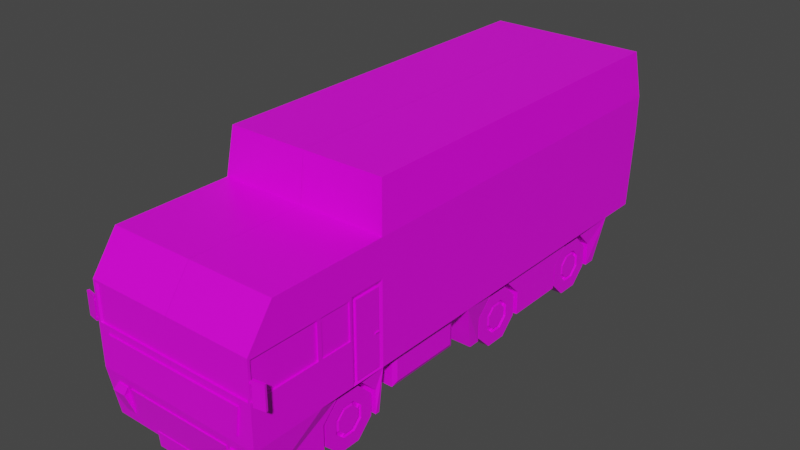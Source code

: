 # Source: lorry.blend  (saved by Blender 2.90.8; exported with 4.5.12 LTS)
import bpy
from mathutils import Matrix  # noqa: F401  (used for matrix-valued properties, if any)

bpy.ops.wm.read_factory_settings(use_empty=True)
scene = bpy.context.scene
scene.name = 'Scene'

# ---- collections
col_collection = bpy.data.collections.new('Collection'); scene.collection.children.link(col_collection)

# ---- images (referenced by path relative to the original .blend; pixels are not part of the script)
import os
ASSET_DIR = os.environ.get("B2B_ASSET_DIR", "")  # directory of the original .blend (textures are referenced by path, not embedded)
HERE = os.path.dirname(os.path.abspath(__file__))  # packed textures are extracted next to this script under _unpacked/

def load_image(name, relpath, width, height, colorspace="sRGB"):
    """Load a texture the original file referenced (path relative to the .blend, or extracted next to this script)."""
    p = next((c for c in (os.path.join(HERE, relpath), os.path.join(ASSET_DIR, relpath)) if relpath and os.path.exists(c)), "")
    if p:
        img = bpy.data.images.load(p, check_existing=True)
        img.name = name
    else:  # same state as the original file: an image datablock whose file is absent (Cycles renders it pink)
        img = bpy.data.images.new(name, width, height)
        img.source = "FILE"
        img.filepath = "//" + (relpath or name)
    img.colorspace_settings.name = colorspace
    return img
img_lorrycolors_png = load_image('lorryColors.png', 'lorryColors.png', 1024, 1024, 'sRGB')

# ---- materials (node trees are filled in below, after node groups)
mat_material = bpy.data.materials.new('Material')
mat_material.alpha_threshold = 0.0
mat_material.use_transparent_shadow = False
mat_material.line_color = (0.0, 0.0, 0.0, 1.0)

# ---- material node trees
mat_material.use_nodes = True; mat_material.node_tree.nodes.clear()
_N = mat_material.node_tree.nodes; _L = mat_material.node_tree.links
n0 = _N.new('ShaderNodeOutputMaterial'); n0.name = 'Material Output'; n0.location = (300, 300)
n1 = _N.new('ShaderNodeBsdfPrincipled'); n1.name = 'Principled BSDF'; n1.location = (10, 300)
n1.distribution = 'GGX'
n1.subsurface_method = 'BURLEY'
n1.inputs[2].default_value = 0.4
n1.inputs[3].default_value = 1.45
n1.inputs[27].default_value = (0.0, 0.0, 0.0, 1.0)
n1.inputs[28].default_value = 1.0
n2 = _N.new('ShaderNodeTexImage'); n2.name = 'Image Texture'; n2.location = (-360, 218)
n2.image = img_lorrycolors_png
n2.interpolation = 'Closest'
_L.new(n1.outputs[0], n0.inputs[0])
_L.new(n2.outputs[0], n1.inputs[0])
n0.is_active_output = True

# ---- world
world_world = bpy.data.worlds.new('World'); scene.world = world_world
world_world.use_nodes = True; world_world.node_tree.nodes.clear()
_N = world_world.node_tree.nodes; _L = world_world.node_tree.links
n0 = _N.new('ShaderNodeOutputWorld'); n0.name = 'World Output'; n0.location = (300, 300)
n1 = _N.new('ShaderNodeBackground'); n1.name = 'Background'; n1.location = (10, 300)
n1.inputs[0].default_value = (0.05088, 0.05088, 0.05088, 1.0)
_L.new(n1.outputs[0], n0.inputs[0])
n0.is_active_output = True
world_world.color = (0.05088, 0.05088, 0.05088)
world_world.use_sun_shadow = False
world_world.sun_shadow_jitter_overblur = 0.0

# ---- meshes
me_cube = bpy.data.meshes.new('Cube')
me_cube.from_pydata([(0.5141, 1.131, 0.5316), (0.5141, 0.3154, 0.5316), (0.5141, 0.5543, 0.7708), (0.5141, 0.8922, 0.7708), (0.5141, 2.786, 0.5316), (0.5141, 1.97, 0.5316), (0.5141, 2.209, 0.7708), (0.5141, 2.547, 0.7708), (0.5141, -1.565, 0.5316), (0.5141, -2.381, 0.5316), (0.5141, -2.142, 0.7708), (0.5141, -1.804, 0.7708), (1.077, -1.432, 3.006), (1.111, -1.571, 0.8667), (0.000573, -1.432, 3.006), (0.000573, -1.509, 0.8284), (1.141, -1.509, 2.388), (0.000573, -1.509, 2.388), (1.141, -3.046, 2.388), (0.000573, -3.046, 2.388), (1.111, -1.571, 1.845), (0.000573, -3.395, 1.876), (1.077, -3.311, 0.2108), (0.000573, -3.311, 0.2108), (1.077, -1.509, 0.2108), (0.000573, -1.509, 0.2108), (1.077, 0.001468, 3.006), (1.141, 0.001468, 0.8284), (0.000573, 0.001468, 0.8284), (0.000573, 0.001468, 3.006), (1.141, 0.001468, 2.388), (1.141, 0.001468, 1.907), (1.141, 3.1, 0.8284), (1.077, 3.1, 3.006), (0.000573, 3.1, 0.8284), (0.000573, 3.1, 3.006), (1.141, 3.1, 2.388), (1.141, 3.1, 1.907), (0.000573, 2.945, 0.2108), (0.000573, 0.1561, 0.2108), (1.077, 0.1561, 0.2108), (1.077, 2.945, 0.2108), (0.5933, -1.615, 0.5109), (0.5933, -1.615, 0.214), (0.5933, -1.824, 0.004125), (0.5933, -2.121, 0.004125), (0.5933, -2.331, 0.214), (0.5933, -2.331, 0.5109), (0.5933, -2.121, 0.7208), (0.5933, -1.824, 0.7208), (1.077, -1.565, 0.2108), (0.5141, -1.565, 0.2108), (1.077, -1.565, 0.5316), (1.077, -2.142, 0.7708), (1.077, -1.804, 0.7708), (0.5141, -2.381, 0.2108), (1.077, -2.381, 0.5316), (1.077, -2.381, 0.2108), (1.077, 2.547, 0.7708), (1.077, 2.786, 0.5316), (1.077, 2.786, 0.2108), (0.5141, 2.786, 0.2108), (1.077, 2.209, 0.7708), (1.077, 1.97, 0.5316), (0.5141, 1.97, 0.2108), (1.077, 1.97, 0.2108), (1.077, 1.131, 0.2108), (0.5141, 1.131, 0.2108), (1.077, 1.131, 0.5316), (1.077, 0.8922, 0.7708), (1.077, 0.5543, 0.7708), (0.5141, 0.3154, 0.2108), (1.077, 0.3154, 0.5316), (1.077, 0.3154, 0.2108), (0.7867, -3.335, 0.3434), (0.7867, -3.396, 0.7142), (0.7867, -3.301, 0.3434), (0.7867, -3.335, 0.7142), (0.9305, -3.335, 0.3434), (0.9305, -3.396, 0.7142), (0.9305, -3.301, 0.3434), (0.9305, -3.335, 0.7142), (0.8106, -3.436, 0.6217), (0.8106, -3.335, 0.6217), (0.9453, -3.335, 0.6217), (0.9453, -3.436, 0.6217), (0.987, -3.335, 0.6236), (0.9386, -3.301, 0.3453), (0.9386, -3.335, 0.3453), (0.942, -3.335, 0.7141), (0.942, -3.396, 0.7141), (0.987, -3.436, 0.6236), (0.706, -3.335, 0.3436), (0.7357, -3.395, 0.714), (0.706, -3.307, 0.3436), (0.7357, -3.309, 0.714), (-0.4417, -3.31, 0.07029), (-0.4417, -3.29, 0.07739), (0.4417, -3.31, 0.07029), (-0.4417, 3.001, 0.3926), (-0.4417, 3.029, 0.5884), (0.4417, 2.98, 0.3925), (0.4417, 3.001, 0.3926), (0.4417, 3.05, 0.5885), (0.807, 2.969, 0.6426), (0.9291, 2.969, 0.6426), (0.807, 3.092, 0.6426), (0.9291, 3.092, 0.6426), (0.807, 2.969, 0.3375), (0.9291, 2.969, 0.3375), (0.807, 3.092, 0.308), (0.9291, 3.092, 0.308), (0.9589, 2.969, 0.6426), (0.9589, 3.061, 0.6426), (0.9589, 3.061, 0.308), (0.9589, 2.969, 0.3375), (0.9409, 3.121, 0.6426), (0.8188, 3.121, 0.6426), (0.8188, 3.121, 0.308), (0.9409, 3.121, 0.308), (0.9706, 3.09, 0.6426), (0.9706, 3.09, 0.308), (0.624, -1.228, 0.362), (-0.5141, 0.8922, 0.7708), (0.624, -0.1527, 0.362), (-0.5141, 0.5543, 0.7708), (1.052, -1.168, 0.4221), (-0.5141, 0.3154, 0.5316), (1.052, -0.2127, 0.4221), (-0.5141, 1.131, 0.5316), (1.053, -1.615, 0.214), (1.053, -1.824, 0.004125), (1.053, -2.121, 0.004125), (1.053, -1.775, 0.4442), (1.053, -1.615, 0.5109), (1.053, -1.775, 0.2807), (1.053, -1.891, 0.165), (1.053, -2.054, 0.165), (1.053, -2.331, 0.214), (1.053, -2.17, 0.2807), (1.053, -2.331, 0.5109), (1.053, -2.17, 0.4442), (1.053, -2.121, 0.7208), (1.053, -2.054, 0.5599), (1.053, -1.824, 0.7208), (1.053, -1.891, 0.5599), (1.049, -1.821, 0.2997), (1.049, -1.821, 0.4252), (1.049, -1.91, 0.211), (1.049, -2.035, 0.211), (1.049, -2.124, 0.2997), (1.049, -2.124, 0.4252), (1.049, -2.035, 0.5139), (1.049, -1.91, 0.5139), (1.024, -1.775, 0.2807), (1.024, -1.775, 0.4442), (1.024, -1.891, 0.165), (1.024, -2.054, 0.165), (1.024, -2.17, 0.2807), (1.024, -2.17, 0.4442), (1.024, -2.054, 0.5599), (1.024, -1.891, 0.5599), (1.002, -1.891, 0.165), (1.002, -1.775, 0.2807), (1.002, -2.17, 0.2807), (1.002, -2.054, 0.165), (1.002, -2.054, 0.5599), (1.002, -2.17, 0.4442), (1.002, -1.775, 0.4442), (1.002, -1.891, 0.5599), (1.027, -1.91, 0.211), (1.027, -1.821, 0.2997), (1.027, -2.124, 0.2997), (1.027, -2.035, 0.211), (1.027, -2.035, 0.5139), (1.027, -2.124, 0.4252), (1.027, -1.821, 0.4252), (1.027, -1.91, 0.5139), (0.5933, 1.082, 0.5109), (0.5933, 1.082, 0.214), (0.5933, 0.8722, 0.004125), (0.5933, 0.5757, 0.004125), (0.5933, 0.366, 0.214), (0.5933, 0.366, 0.5109), (0.5933, 0.5757, 0.7208), (0.5933, 0.8722, 0.7208), (1.053, 1.082, 0.5109), (1.053, 1.082, 0.214), (1.053, 0.5757, 0.7208), (1.053, 0.9211, 0.4442), (1.053, 0.9211, 0.2807), (1.053, 0.8722, 0.004125), (1.053, 0.8056, 0.165), (1.053, 0.5757, 0.004125), (1.053, 0.6422, 0.165), (1.053, 0.366, 0.214), (1.053, 0.5267, 0.2807), (1.053, 0.366, 0.5109), (1.053, 0.5267, 0.4442), (1.053, 0.6422, 0.5599), (1.053, 0.8722, 0.7208), (1.053, 0.8056, 0.5599), (1.049, 0.8752, 0.2997), (1.049, 0.8752, 0.4252), (1.049, 0.7866, 0.211), (1.049, 0.6613, 0.211), (1.049, 0.5726, 0.2997), (1.049, 0.5726, 0.4252), (1.049, 0.6613, 0.5139), (1.049, 0.7866, 0.5139), (1.024, 0.9211, 0.2807), (1.024, 0.9211, 0.4442), (1.024, 0.8056, 0.165), (1.024, 0.6422, 0.165), (1.024, 0.5267, 0.2807), (1.024, 0.5267, 0.4442), (1.024, 0.6422, 0.5599), (1.024, 0.8056, 0.5599), (1.002, 0.8056, 0.165), (1.002, 0.9211, 0.2807), (1.002, 0.5267, 0.2807), (1.002, 0.6422, 0.165), (1.002, 0.6422, 0.5599), (1.002, 0.5267, 0.4442), (1.002, 0.9211, 0.4442), (1.002, 0.8056, 0.5599), (1.027, 0.7866, 0.211), (1.027, 0.8752, 0.2997), (1.027, 0.5726, 0.2997), (1.027, 0.6613, 0.211), (1.027, 0.6613, 0.5139), (1.027, 0.5726, 0.4252), (1.027, 0.8752, 0.4252), (1.027, 0.7866, 0.5139), (0.5933, 2.735, 0.5109), (0.5933, 2.735, 0.214), (0.5933, 2.526, 0.004125), (0.5933, 2.229, 0.004125), (0.5933, 2.019, 0.214), (0.5933, 2.019, 0.5109), (0.5933, 2.229, 0.7208), (0.5933, 2.526, 0.7208), (1.053, 2.735, 0.5109), (1.053, 2.575, 0.4442), (1.053, 2.735, 0.214), (1.053, 2.575, 0.2807), (1.053, 2.526, 0.004125), (1.053, 2.459, 0.165), (1.053, 2.229, 0.004125), (1.053, 2.296, 0.165), (1.053, 2.019, 0.214), (1.053, 2.18, 0.2807), (1.053, 2.019, 0.5109), (1.053, 2.18, 0.4442), (1.053, 2.229, 0.7208), (1.053, 2.296, 0.5599), (1.053, 2.526, 0.7208), (1.053, 2.459, 0.5599), (1.049, 2.529, 0.2997), (1.049, 2.529, 0.4252), (1.049, 2.44, 0.211), (1.049, 2.315, 0.211), (1.049, 2.226, 0.2997), (1.049, 2.226, 0.4252), (1.049, 2.315, 0.5139), (1.049, 2.44, 0.5139), (1.024, 2.575, 0.2807), (1.024, 2.575, 0.4442), (1.024, 2.459, 0.165), (1.024, 2.296, 0.165), (1.024, 2.18, 0.2807), (1.024, 2.18, 0.4442), (1.024, 2.296, 0.5599), (1.024, 2.459, 0.5599), (1.002, 2.459, 0.165), (1.002, 2.575, 0.2807), (1.002, 2.18, 0.2807), (1.002, 2.296, 0.165), (1.002, 2.296, 0.5599), (1.002, 2.18, 0.4442), (1.002, 2.575, 0.4442), (1.002, 2.459, 0.5599), (1.027, 2.44, 0.211), (1.027, 2.529, 0.2997), (1.027, 2.226, 0.2997), (1.027, 2.315, 0.211), (1.027, 2.315, 0.5139), (1.027, 2.226, 0.4252), (1.027, 2.529, 0.4252), (1.027, 2.44, 0.5139), (1.111, -3.395, 1.876), (1.141, -3.395, 0.8284), (0.000573, -3.395, 0.8284), (0.000573, -3.395, 1.367), (1.141, -2.483, 1.876), (1.141, -2.452, 0.8284), (1.111, -1.571, 1.367), (1.111, -3.395, 1.398), (1.141, -2.483, 1.398), (1.141, -3.364, 1.876), (0.000573, -3.395, 1.907), (1.141, -3.364, 1.398), (0.000573, -3.395, 1.398), (1.141, -2.421, 1.876), (1.141, -3.395, 1.907), (1.141, -3.395, 1.367), (1.141, -2.421, 1.398), (1.09, -3.373, 1.876), (1.09, -3.373, 1.398), (1.12, -2.461, 1.876), (1.12, -3.342, 1.876), (1.12, -3.342, 1.398), (1.12, -2.461, 1.398), (0.9278, -3.415, 0.9343), (0.9786, -3.415, 1.305), (0.9278, -3.381, 0.9343), (0.9786, -3.383, 1.305), (0.624, -1.228, 0.8285), (0.624, -0.1527, 0.8285), (1.052, -0.2127, 0.7684), (1.052, -1.168, 0.7684), (1.022, -0.1527, 0.8285), (1.022, -0.1527, 0.362), (1.022, -1.228, 0.362), (1.022, -1.228, 0.8285), (1.111, 3.714, 1.907), (1.111, 3.639, 0.8593), (0.000573, 3.637, 3.006), (1.05, 3.64, 2.975), (0.000573, 3.637, 0.8284), (1.111, 3.714, 2.386), (1.126, -3.39, 1.418), (1.126, -3.39, 1.431), (1.126, -3.377, 1.418), (1.126, -3.377, 1.431), (1.193, -3.39, 1.418), (1.193, -3.39, 1.431), (1.193, -3.377, 1.418), (1.193, -3.377, 1.431), (1.126, -3.39, 1.631), (1.126, -3.39, 1.644), (1.126, -3.377, 1.631), (1.126, -3.377, 1.644), (1.193, -3.39, 1.631), (1.193, -3.39, 1.644), (1.193, -3.377, 1.631), (1.193, -3.377, 1.644), (1.305, -3.347, 1.675), (1.305, -3.347, 1.398), (1.325, -3.37, 1.691), (1.325, -3.37, 1.383), (1.189, -3.368, 1.675), (1.189, -3.368, 1.398), (1.179, -3.397, 1.691), (1.179, -3.397, 1.383), (1.32, -3.34, 1.691), (1.32, -3.34, 1.383), (1.174, -3.366, 1.383), (1.174, -3.366, 1.691), (1.141, 3.714, 1.907), (1.141, 3.637, 0.8284), (1.077, 3.637, 3.006), (0.03029, 3.64, 2.975), (1.141, 3.714, 2.388), (0.0303, 3.639, 0.8593), (0.02975, 3.699, 2.388), (0.02975, 3.699, 1.907), (0.02988, 3.684, 2.387), (0.02988, 3.684, 1.906), (0.03044, 3.624, 0.859), (0.03042, 3.625, 2.975), (1.112, 3.698, 1.906), (1.112, 3.699, 2.386), (1.112, 3.623, 0.8591), (1.05, 3.625, 2.975), (1.111, -1.919, 1.845), (1.111, -1.919, 0.8667), (1.111, -1.919, 1.367), (1.141, -1.509, 1.367), (1.141, -1.509, 0.8284), (1.141, -1.509, 1.907), (1.141, -2.012, 1.876), (1.141, -1.981, 0.8284), (1.141, -2.012, 1.398), (1.141, -1.981, 1.907), (1.141, -2.452, 1.907), (1.141, -2.452, 1.367), (1.141, -1.981, 1.367), (1.126, -2.012, 1.876), (1.126, -2.421, 1.876), (1.126, -2.421, 1.398), (1.126, -2.012, 1.398), (1.141, -1.571, 1.367), (1.141, -1.919, 1.367), (1.141, -1.571, 0.8667), (1.141, -1.571, 1.845), (1.141, -1.919, 1.845), (1.141, -1.919, 0.8667), (1.135, -1.577, 1.3), (1.135, -1.639, 1.3), (1.135, -1.577, 1.319), (1.135, -1.639, 1.319), (1.147, -1.577, 1.3), (1.147, -1.639, 1.3), (1.153, -1.577, 1.319), (1.153, -1.639, 1.319), (0.2092, 3.639, 1.35), (0.2092, 3.634, 1.261), (0.2349, 3.639, 1.35), (0.2349, 3.634, 1.261), (0.2092, 3.657, 1.348), (0.2092, 3.652, 1.26), (0.2349, 3.666, 1.348), (0.2349, 3.661, 1.259), (-0.5141, 2.786, 0.5316), (-0.5141, 1.97, 0.5316), (-0.5141, 2.209, 0.7708), (-0.5141, 2.547, 0.7708), (-0.5141, -1.565, 0.5316), (-0.5141, -2.381, 0.5316), (-0.5141, -2.142, 0.7708), (-0.5141, -1.804, 0.7708), (-1.077, -1.432, 3.006), (-1.111, -1.571, 0.8667), (-0.0005811, -1.432, 3.006), (-0.0005811, -1.509, 0.8284), (-1.141, -1.509, 2.388), (-7.98e-06, 3.699, 2.388), (-0.0005811, -1.509, 2.388), (-1.141, -3.046, 2.388), (-0.0005811, -3.046, 2.388), (-1.111, -1.571, 1.845), (-7.98e-06, 3.699, 1.907), (-0.0005811, -3.395, 1.876), (-1.077, -3.311, 0.2108), (-0.0005811, -3.311, 0.2108), (-1.077, -1.509, 0.2108), (-0.0005811, -1.509, 0.2108), (-1.077, 0.001468, 3.006), (-1.141, 0.001468, 0.8284), (-0.0005811, 0.001468, 0.8284), (-0.0005811, 0.001468, 3.006), (-1.141, 0.001468, 2.388), (-1.141, 0.001468, 1.907), (-1.141, 3.1, 0.8284), (-1.077, 3.1, 3.006), (-0.0005811, 3.1, 0.8284), (-0.0005811, 3.1, 3.006), (-1.141, 3.1, 2.388), (-1.141, 3.1, 1.907), (-0.0005811, 2.945, 0.2108), (-0.0005811, 0.1561, 0.2108), (-1.077, 0.1561, 0.2108), (-1.077, 2.945, 0.2108), (-0.5933, -1.615, 0.5109), (-0.5933, -1.615, 0.214), (-0.5933, -1.824, 0.004125), (-0.5933, -2.121, 0.004125), (-0.5933, -2.331, 0.214), (-0.5933, -2.331, 0.5109), (-0.5933, -2.121, 0.7208), (-0.5933, -1.824, 0.7208), (-1.077, -1.565, 0.2108), (-0.5141, -1.565, 0.2108), (-1.077, -1.565, 0.5316), (-1.077, -2.142, 0.7708), (-1.077, -1.804, 0.7708), (-0.5141, -2.381, 0.2108), (-1.077, -2.381, 0.5316), (-1.077, -2.381, 0.2108), (-1.077, 2.547, 0.7708), (-1.077, 2.786, 0.5316), (-1.077, 2.786, 0.2108), (-0.5141, 2.786, 0.2108), (-1.077, 2.209, 0.7708), (-1.077, 1.97, 0.5316), (-0.5141, 1.97, 0.2108), (-1.077, 1.97, 0.2108), (-1.077, 1.131, 0.2108), (-0.5141, 1.131, 0.2108), (-1.077, 1.131, 0.5316), (-1.077, 0.8922, 0.7708), (-1.077, 0.5543, 0.7708), (-0.5141, 0.3154, 0.2108), (-1.077, 0.3154, 0.5316), (-1.077, 0.3154, 0.2108), (-0.7868, -3.335, 0.3434), (-0.7868, -3.396, 0.7142), (-0.7868, -3.301, 0.3434), (-0.7868, -3.335, 0.7142), (-0.9305, -3.335, 0.3434), (-0.9305, -3.396, 0.7142), (-0.9305, -3.301, 0.3434), (-0.9305, -3.335, 0.7142), (-0.8106, -3.436, 0.6217), (-0.8106, -3.335, 0.6217), (-0.9453, -3.335, 0.6217), (-0.9453, -3.436, 0.6217), (-0.9871, -3.335, 0.6236), (-0.9386, -3.301, 0.3453), (-0.9386, -3.335, 0.3453), (-0.9421, -3.335, 0.7141), (-0.9421, -3.396, 0.7141), (-0.9871, -3.436, 0.6236), (-7.98e-06, -3.335, 0.3436), (-7.98e-06, -3.395, 0.714), (-7.98e-06, -3.307, 0.3436), (-7.98e-06, -3.309, 0.714), (-0.706, -3.335, 0.3436), (-0.7357, -3.395, 0.714), (-0.706, -3.307, 0.3436), (-0.7357, -3.309, 0.714), (0.4417, -3.328, 0.2714), (0.4417, -3.29, 0.07739), (0.4417, -3.308, 0.2785), (-0.4417, -3.328, 0.2714), (-0.4417, -3.308, 0.2785), (0.4417, 3.029, 0.5884), (-0.4417, 2.98, 0.3925), (-0.4417, 3.05, 0.5885), (-0.8071, 2.969, 0.6426), (-0.9291, 2.969, 0.6426), (-0.8071, 3.092, 0.6426), (-0.9291, 3.092, 0.6426), (-0.8071, 2.969, 0.3375), (-0.9291, 2.969, 0.3375), (-0.8071, 3.092, 0.308), (-0.9291, 3.092, 0.308), (-0.9589, 2.969, 0.6426), (-0.9589, 3.061, 0.6426), (-0.9589, 3.061, 0.308), (-0.9589, 2.969, 0.3375), (-0.9409, 3.121, 0.6426), (-0.8188, 3.121, 0.6426), (-0.8188, 3.121, 0.308), (-0.9409, 3.121, 0.308), (-0.9706, 3.09, 0.6426), (-0.9706, 3.09, 0.308), (-0.6241, -1.228, 0.362), (-0.6241, -0.1527, 0.362), (-1.052, -1.168, 0.4221), (-1.052, -0.2127, 0.4221), (-1.053, -2.121, 0.004125), (-1.053, -2.331, 0.214), (-1.053, -2.331, 0.5109), (-1.053, -2.121, 0.7208), (-1.053, -1.775, 0.4442), (-1.053, -1.615, 0.5109), (-1.053, -1.615, 0.214), (-1.053, -1.775, 0.2807), (-1.053, -1.824, 0.004125), (-1.053, -1.891, 0.165), (-1.053, -2.054, 0.165), (-1.053, -2.17, 0.2807), (-1.053, -2.17, 0.4442), (-1.053, -2.054, 0.5599), (-1.053, -1.824, 0.7208), (-1.053, -1.891, 0.5599), (-1.049, -1.821, 0.2997), (-1.049, -1.821, 0.4252), (-1.049, -1.91, 0.211), (-1.049, -2.035, 0.211), (-1.049, -2.124, 0.2997), (-1.049, -2.124, 0.4252), (-1.049, -2.035, 0.5139), (-1.049, -1.91, 0.5139), (-1.024, -1.775, 0.2807), (-1.024, -1.775, 0.4442), (-1.024, -1.891, 0.165), (-1.024, -2.054, 0.165), (-1.024, -2.17, 0.2807), (-1.024, -2.17, 0.4442), (-1.024, -2.054, 0.5599), (-1.024, -1.891, 0.5599), (-1.002, -1.891, 0.165), (-1.002, -1.775, 0.2807), (-1.002, -2.17, 0.2807), (-1.002, -2.054, 0.165), (-1.002, -2.054, 0.5599), (-1.002, -2.17, 0.4442), (-1.002, -1.775, 0.4442), (-1.002, -1.891, 0.5599), (-1.027, -1.91, 0.211), (-1.027, -1.821, 0.2997), (-1.027, -2.124, 0.2997), (-1.027, -2.035, 0.211), (-1.027, -2.035, 0.5139), (-1.027, -2.124, 0.4252), (-1.027, -1.821, 0.4252), (-1.027, -1.91, 0.5139), (-0.5933, 1.082, 0.5109), (-0.5933, 1.082, 0.214), (-0.5933, 0.8722, 0.004125), (-0.5933, 0.5757, 0.004125), (-0.5933, 0.366, 0.214), (-0.5933, 0.366, 0.5109), (-0.5933, 0.5757, 0.7208), (-0.5933, 0.8722, 0.7208), (-1.053, 1.082, 0.214), (-1.053, 0.5757, 0.004125), (-1.053, 0.366, 0.5109), (-1.053, 0.5757, 0.7208), (-1.053, 0.9211, 0.4442), (-1.053, 1.082, 0.5109), (-1.053, 0.9211, 0.2807), (-1.053, 0.8722, 0.004125), (-1.053, 0.8056, 0.165), (-1.053, 0.6422, 0.165), (-1.053, 0.366, 0.214), (-1.053, 0.5267, 0.2807), (-1.053, 0.5267, 0.4442), (-1.053, 0.6422, 0.5599), (-1.053, 0.8722, 0.7208), (-1.053, 0.8056, 0.5599), (-1.049, 0.8752, 0.2997), (-1.049, 0.8752, 0.4252), (-1.049, 0.7866, 0.211), (-1.049, 0.6613, 0.211), (-1.049, 0.5726, 0.2997), (-1.049, 0.5726, 0.4252), (-1.049, 0.6613, 0.5139), (-1.049, 0.7866, 0.5139), (-1.024, 0.9211, 0.2807), (-1.024, 0.9211, 0.4442), (-1.024, 0.8056, 0.165), (-1.024, 0.6422, 0.165), (-1.024, 0.5267, 0.2807), (-1.024, 0.5267, 0.4442), (-1.024, 0.6422, 0.5599), (-1.024, 0.8056, 0.5599), (-1.002, 0.8056, 0.165), (-1.002, 0.9211, 0.2807), (-1.002, 0.5267, 0.2807), (-1.002, 0.6422, 0.165), (-1.002, 0.6422, 0.5599), (-1.002, 0.5267, 0.4442), (-1.002, 0.9211, 0.4442), (-1.002, 0.8056, 0.5599), (-1.027, 0.7866, 0.211), (-1.027, 0.8752, 0.2997), (-1.027, 0.5726, 0.2997), (-1.027, 0.6613, 0.211), (-1.027, 0.6613, 0.5139), (-1.027, 0.5726, 0.4252), (-1.027, 0.8752, 0.4252), (-1.027, 0.7866, 0.5139), (-0.5933, 2.735, 0.5109), (-0.5933, 2.735, 0.214), (-0.5933, 2.526, 0.004125), (-0.5933, 2.229, 0.004125), (-0.5933, 2.019, 0.214), (-0.5933, 2.019, 0.5109), (-0.5933, 2.229, 0.7208), (-0.5933, 2.526, 0.7208), (-1.053, 2.526, 0.004125), (-1.053, 2.229, 0.004125), (-1.053, 2.019, 0.214), (-1.053, 2.019, 0.5109), (-1.053, 2.229, 0.7208), (-1.053, 2.526, 0.7208), (-1.053, 2.575, 0.4442), (-1.053, 2.735, 0.5109), (-1.053, 2.735, 0.214), (-1.053, 2.575, 0.2807), (-1.053, 2.459, 0.165), (-1.053, 2.296, 0.165), (-1.053, 2.18, 0.2807), (-1.053, 2.18, 0.4442), (-1.053, 2.296, 0.5599), (-1.053, 2.459, 0.5599), (-1.049, 2.529, 0.2997), (-1.049, 2.529, 0.4252), (-1.049, 2.44, 0.211), (-1.049, 2.315, 0.211), (-1.049, 2.226, 0.2997), (-1.049, 2.226, 0.4252), (-1.049, 2.315, 0.5139), (-1.049, 2.44, 0.5139), (-1.024, 2.575, 0.2807), (-1.024, 2.575, 0.4442), (-1.024, 2.459, 0.165), (-1.024, 2.296, 0.165), (-1.024, 2.18, 0.2807), (-1.024, 2.18, 0.4442), (-1.024, 2.296, 0.5599), (-1.024, 2.459, 0.5599), (-1.002, 2.459, 0.165), (-1.002, 2.575, 0.2807), (-1.002, 2.18, 0.2807), (-1.002, 2.296, 0.165), (-1.002, 2.296, 0.5599), (-1.002, 2.18, 0.4442), (-1.002, 2.575, 0.4442), (-1.002, 2.459, 0.5599), (-1.027, 2.44, 0.211), (-1.027, 2.529, 0.2997), (-1.027, 2.226, 0.2997), (-1.027, 2.315, 0.211), (-1.027, 2.315, 0.5139), (-1.027, 2.226, 0.4252), (-1.027, 2.529, 0.4252), (-1.027, 2.44, 0.5139), (-1.111, -3.395, 1.876), (-1.141, -3.395, 0.8284), (-0.0005811, -3.395, 0.8284), (-0.0005811, -3.395, 1.367), (-1.141, -2.483, 1.876), (-1.141, -2.452, 0.8284), (-1.111, -1.571, 1.367), (-1.111, -3.395, 1.398), (-1.141, -2.483, 1.398), (-1.141, -3.364, 1.876), (-0.0005811, -3.395, 1.907), (-1.141, -3.364, 1.398), (-0.0005811, -3.395, 1.398), (-1.141, -2.421, 1.876), (-1.141, -3.395, 1.907), (-1.141, -3.395, 1.367), (-1.141, -2.421, 1.398), (-7.98e-06, -3.373, 1.876), (-7.98e-06, -3.373, 1.398), (-1.09, -3.373, 1.876), (-1.09, -3.373, 1.398), (-1.12, -2.461, 1.876), (-1.12, -3.342, 1.876), (-1.12, -3.342, 1.398), (-1.12, -2.461, 1.398), (-7.98e-06, -3.415, 0.9343), (-7.98e-06, -3.415, 1.305), (-7.98e-06, -3.381, 0.9343), (-7.98e-06, -3.383, 1.305), (-0.9279, -3.415, 0.9343), (-0.9786, -3.415, 1.305), (-0.9279, -3.381, 0.9343), (-0.9786, -3.383, 1.305), (-0.6241, -1.228, 0.8285), (-0.6241, -0.1527, 0.8285), (-1.052, -0.2127, 0.7684), (-1.052, -1.168, 0.7684), (-1.022, -0.1527, 0.8285), (-1.022, -0.1527, 0.362), (-1.022, -1.228, 0.362), (-1.022, -1.228, 0.8285), (-1.111, 3.714, 1.907), (-1.111, 3.639, 0.8593), (-0.0005811, 3.637, 3.006), (-1.05, 3.64, 2.975), (-0.0005811, 3.637, 0.8284), (-1.111, 3.714, 2.386), (-1.126, -3.39, 1.418), (-1.126, -3.39, 1.431), (-1.126, -3.377, 1.418), (-1.126, -3.377, 1.431), (-1.193, -3.39, 1.418), (-1.193, -3.39, 1.431), (-1.193, -3.377, 1.418), (-1.193, -3.377, 1.431), (-1.126, -3.39, 1.631), (-1.126, -3.39, 1.644), (-1.126, -3.377, 1.631), (-1.126, -3.377, 1.644), (-1.193, -3.39, 1.631), (-1.193, -3.39, 1.644), (-1.193, -3.377, 1.631), (-1.193, -3.377, 1.644), (-1.305, -3.347, 1.675), (-1.305, -3.347, 1.398), (-1.325, -3.37, 1.691), (-1.325, -3.37, 1.383), (-1.189, -3.368, 1.675), (-1.189, -3.368, 1.398), (-1.179, -3.397, 1.691), (-1.179, -3.397, 1.383), (-1.32, -3.34, 1.691), (-1.32, -3.34, 1.383), (-1.174, -3.366, 1.383), (-1.174, -3.366, 1.691), (-1.141, 3.714, 1.907), (-1.141, 3.637, 0.8284), (-1.077, 3.637, 3.006), (-0.0303, 3.64, 2.975), (-1.141, 3.714, 2.388), (-0.03031, 3.639, 0.8593), (-0.02976, 3.699, 2.388), (-0.02976, 3.699, 1.907), (-0.02989, 3.684, 2.387), (-0.02989, 3.684, 1.906), (-0.03044, 3.624, 0.859), (-0.03043, 3.625, 2.975), (-1.112, 3.698, 1.906), (-1.112, 3.699, 2.386), (-1.112, 3.623, 0.8591), (-1.05, 3.625, 2.975), (-1.111, -1.919, 1.845), (-1.111, -1.919, 0.8667), (-1.111, -1.919, 1.367), (-1.141, -1.509, 1.367), (-1.141, -1.509, 0.8284), (-1.141, -1.509, 1.907), (-1.141, -2.012, 1.876), (-1.141, -1.981, 0.8284), (-1.141, -2.012, 1.398), (-1.141, -1.981, 1.907), (-1.141, -2.452, 1.907), (-1.141, -2.452, 1.367), (-1.141, -1.981, 1.367), (-1.126, -2.012, 1.876), (-1.126, -2.421, 1.876), (-1.126, -2.421, 1.398), (-1.126, -2.012, 1.398), (-1.141, -1.571, 1.367), (-1.141, -1.919, 1.367), (-1.141, -1.571, 0.8667), (-1.141, -1.571, 1.845), (-1.141, -1.919, 1.845), (-1.141, -1.919, 0.8667), (-1.135, -1.577, 1.3), (-1.135, -1.639, 1.3), (-1.135, -1.577, 1.319), (-1.135, -1.639, 1.319), (-1.147, -1.577, 1.3), (-1.147, -1.639, 1.3), (-1.153, -1.577, 1.319), (-1.153, -1.639, 1.319), (-0.2092, 3.639, 1.35), (-0.2092, 3.634, 1.261), (-0.2349, 3.639, 1.35), (-0.2349, 3.634, 1.261), (-0.2092, 3.657, 1.348), (-0.2092, 3.652, 1.26), (-0.2349, 3.666, 1.348), (-0.2349, 3.661, 1.259)], [], [(28, 27, 379, 15), (30, 26, 12, 16), (16, 12, 14, 17), (26, 29, 14, 12), (16, 17, 19, 18), (31, 30, 16, 380), (304, 18, 19, 300), (379, 382, 295, 291, 22, 57, 56, 53, 54, 52, 50, 24), (380, 16, 18, 304, 385, 384), (27, 31, 380, 378, 379), (326, 364, 369, 373), (292, 15, 25, 23), (27, 28, 39, 40), (24, 50, 51, 55, 57, 22, 23, 25), (38, 41, 60, 61, 64, 65, 66, 67, 71, 73, 40, 39), (32, 37, 31, 27), (37, 36, 30, 31), (33, 35, 29, 26), (36, 33, 26, 30), (291, 292, 23, 22), (329, 360, 32, 34), (363, 361, 33, 36), (361, 327, 35, 33), (359, 363, 36, 37), (360, 359, 37, 32), (34, 32, 41, 38), (28, 34, 38, 39), (15, 379, 24, 25), (32, 27, 40, 73, 72, 70, 69, 68, 66, 65, 63, 62, 58, 59, 60, 41), (134, 42, 43, 130), (130, 43, 44, 131), (131, 44, 45, 132), (132, 45, 46, 138), (138, 46, 47, 140), (140, 47, 48, 142), (43, 42, 49, 48, 47, 46, 45, 44), (142, 48, 49, 144), (144, 49, 42, 134), (54, 11, 10, 53), (51, 8, 52, 50), (55, 9, 10, 11, 8, 51), (52, 8, 11, 54), (56, 9, 55, 57), (53, 10, 9, 56), (71, 1, 2, 3, 0, 67), (70, 2, 1, 72), (69, 3, 2, 70), (68, 0, 3, 69), (61, 4, 59, 60), (58, 7, 6, 62), (62, 6, 5, 63), (63, 5, 64, 65), (67, 0, 68, 66), (59, 4, 7, 58), (64, 5, 6, 7, 4, 61), (72, 1, 71, 73), (82, 75, 77, 83), (83, 77, 81, 84), (81, 79, 90, 89), (85, 79, 75, 82), (76, 80, 78, 74), (81, 77, 75, 79), (78, 85, 82, 74), (84, 81, 89, 86), (76, 83, 84, 80), (74, 82, 83, 76), (86, 89, 90, 91), (87, 86, 91, 88), (80, 84, 86, 87), (79, 85, 91, 90), (85, 78, 88, 91), (78, 80, 87, 88), (506, 507, 95, 94), (94, 95, 93, 92), (92, 93, 505, 504), (506, 94, 92, 504), (95, 507, 505, 93), (96, 515, 516, 97), (97, 516, 514, 513), (513, 514, 512, 98), (98, 512, 515, 96), (97, 513, 98, 96), (518, 100, 519, 99), (99, 519, 103, 102), (102, 103, 517, 101), (101, 517, 100, 518), (99, 102, 101, 518), (103, 519, 100, 517), (104, 105, 107, 106), (113, 114, 121, 120), (110, 111, 109, 108), (108, 109, 105, 104), (106, 110, 108, 104), (107, 105, 112, 113), (114, 113, 112, 115), (105, 109, 115, 112), (110, 106, 117, 118), (109, 111, 114, 115), (117, 116, 119, 118), (119, 116, 120, 121), (106, 107, 116, 117), (114, 111, 119, 121), (107, 113, 120, 116), (111, 110, 118, 119), (426, 422, 424, 428), (440, 439, 797, 425), (324, 321, 318, 317), (442, 438, 422, 426), (124, 322, 323, 122), (136, 137, 157, 156), (134, 130, 135, 133), (130, 131, 136, 135), (131, 132, 137, 136), (132, 138, 139, 137), (138, 140, 141, 139), (140, 142, 143, 141), (142, 144, 145, 143), (144, 134, 133, 145), (147, 146, 148, 149, 150, 151, 152, 153), (141, 143, 160, 159), (133, 135, 154, 155), (145, 133, 155, 161), (137, 139, 158, 157), (143, 145, 161, 160), (135, 136, 156, 154), (139, 141, 159, 158), (146, 147, 155, 154), (151, 159, 167, 175), (149, 148, 156, 157), (152, 151, 175, 174), (151, 150, 158, 159), (158, 150, 172, 164), (153, 152, 160, 161), (159, 160, 166, 167), (170, 171, 163, 162), (172, 173, 165, 164), (174, 175, 167, 166), (176, 177, 169, 168), (161, 155, 168, 169), (160, 152, 174, 166), (147, 153, 177, 176), (154, 156, 162, 163), (153, 161, 169, 177), (146, 154, 163, 171), (148, 146, 171, 170), (155, 147, 176, 168), (157, 158, 164, 165), (156, 148, 170, 162), (150, 149, 173, 172), (149, 157, 165, 173), (186, 178, 179, 187), (187, 179, 180, 191), (191, 180, 181, 193), (193, 181, 182, 195), (195, 182, 183, 197), (197, 183, 184, 188), (179, 178, 185, 184, 183, 182, 181, 180), (188, 184, 185, 200), (200, 185, 178, 186), (192, 194, 213, 212), (186, 187, 190, 189), (187, 191, 192, 190), (191, 193, 194, 192), (193, 195, 196, 194), (195, 197, 198, 196), (197, 188, 199, 198), (188, 200, 201, 199), (200, 186, 189, 201), (203, 202, 204, 205, 206, 207, 208, 209), (198, 199, 216, 215), (189, 190, 210, 211), (201, 189, 211, 217), (194, 196, 214, 213), (199, 201, 217, 216), (190, 192, 212, 210), (196, 198, 215, 214), (202, 203, 211, 210), (207, 215, 223, 231), (205, 204, 212, 213), (208, 207, 231, 230), (207, 206, 214, 215), (214, 206, 228, 220), (209, 208, 216, 217), (215, 216, 222, 223), (226, 227, 219, 218), (228, 229, 221, 220), (230, 231, 223, 222), (232, 233, 225, 224), (217, 211, 224, 225), (216, 208, 230, 222), (203, 209, 233, 232), (210, 212, 218, 219), (209, 217, 225, 233), (202, 210, 219, 227), (204, 202, 227, 226), (211, 203, 232, 224), (213, 214, 220, 221), (212, 204, 226, 218), (206, 205, 229, 228), (205, 213, 221, 229), (242, 234, 235, 244), (244, 235, 236, 246), (246, 236, 237, 248), (248, 237, 238, 250), (250, 238, 239, 252), (252, 239, 240, 254), (235, 234, 241, 240, 239, 238, 237, 236), (254, 240, 241, 256), (256, 241, 234, 242), (247, 249, 269, 268), (242, 244, 245, 243), (244, 246, 247, 245), (246, 248, 249, 247), (248, 250, 251, 249), (250, 252, 253, 251), (252, 254, 255, 253), (254, 256, 257, 255), (256, 242, 243, 257), (259, 258, 260, 261, 262, 263, 264, 265), (253, 255, 272, 271), (243, 245, 266, 267), (257, 243, 267, 273), (249, 251, 270, 269), (255, 257, 273, 272), (245, 247, 268, 266), (251, 253, 271, 270), (258, 259, 267, 266), (263, 271, 279, 287), (261, 260, 268, 269), (264, 263, 287, 286), (263, 262, 270, 271), (270, 262, 284, 276), (265, 264, 272, 273), (271, 272, 278, 279), (282, 283, 275, 274), (284, 285, 277, 276), (286, 287, 279, 278), (288, 289, 281, 280), (273, 267, 280, 281), (272, 264, 286, 278), (259, 265, 289, 288), (266, 268, 274, 275), (265, 273, 281, 289), (258, 266, 275, 283), (260, 258, 283, 282), (267, 259, 288, 280), (269, 270, 276, 277), (268, 260, 282, 274), (262, 261, 285, 284), (261, 269, 277, 285), (297, 290, 307, 308), (291, 305, 293, 292), (294, 299, 310, 309), (291, 295, 386, 305), (21, 290, 304, 300), (290, 297, 305, 304), (297, 302, 293, 305), (299, 294, 385, 304), (301, 299, 304, 305), (294, 298, 386, 385), (298, 301, 305, 386), (307, 719, 720, 308), (309, 310, 311, 312), (301, 298, 312, 311), (299, 301, 311, 310), (302, 297, 308, 720), (290, 21, 719, 307), (298, 294, 309, 312), (729, 730, 316, 315), (315, 316, 314, 313), (313, 314, 728, 727), (729, 315, 313, 727), (316, 730, 728, 314), (323, 324, 317, 122), (128, 319, 320, 126), (124, 318, 321, 322), (122, 317, 318, 124), (319, 128, 322, 321), (128, 126, 323, 322), (126, 320, 324, 323), (320, 319, 321, 324), (330, 325, 371, 372), (364, 366, 368, 369), (331, 332, 334, 333), (333, 334, 338, 337), (337, 338, 336, 335), (335, 336, 332, 331), (333, 337, 335, 331), (338, 334, 332, 336), (339, 340, 342, 341), (341, 342, 346, 345), (345, 346, 344, 343), (343, 344, 340, 339), (341, 345, 343, 339), (346, 342, 340, 344), (355, 356, 350, 349), (349, 350, 354, 353), (353, 354, 357, 358), (351, 352, 348, 347), (349, 353, 358, 355), (354, 350, 356, 357), (347, 348, 356, 355), (352, 351, 358, 357), (351, 347, 355, 358), (348, 352, 357, 356), (326, 325, 359, 360), (328, 362, 327, 361), (364, 326, 360, 329), (330, 328, 361, 363), (325, 330, 363, 359), (365, 366, 432, 427), (366, 364, 329, 432), (362, 365, 427, 327), (373, 369, 368, 371), (371, 368, 367, 372), (374, 372, 367, 370), (325, 326, 373, 371), (366, 365, 367, 368), (365, 362, 370, 367), (328, 330, 372, 374), (362, 328, 374, 370), (306, 383, 391, 390), (295, 382, 387, 386), (376, 13, 394, 397), (377, 376, 397, 393), (296, 13, 379, 378), (20, 296, 378, 380), (375, 20, 380, 384), (13, 376, 382, 379), (377, 375, 384, 387), (376, 377, 387, 382), (303, 381, 384, 385), (306, 303, 385, 386), (383, 306, 386, 387), (381, 383, 387, 384), (389, 390, 391, 388), (381, 303, 389, 388), (383, 381, 388, 391), (303, 306, 390, 389), (392, 395, 396, 393), (392, 393, 397, 394), (296, 20, 395, 392), (375, 377, 393, 396), (20, 375, 396, 395), (13, 296, 392, 394), (398, 399, 401, 400), (400, 401, 405, 404), (404, 405, 403, 402), (402, 403, 399, 398), (400, 404, 402, 398), (405, 401, 399, 403), (406, 407, 409, 408), (408, 409, 413, 412), (412, 413, 411, 410), (410, 411, 407, 406), (408, 412, 410, 406), (413, 409, 407, 411), (438, 441, 424, 422), (426, 428, 430, 429), (443, 442, 426, 798), (716, 429, 430, 712), (797, 800, 707, 703, 434, 469, 468, 465, 466, 464, 462, 436), (798, 426, 429, 716, 803, 802), (439, 443, 798, 796, 797), (744, 782, 787, 791), (704, 425, 437, 435), (439, 440, 451, 452), (436, 462, 463, 467, 469, 434, 435, 437), (450, 453, 472, 473, 476, 477, 478, 479, 483, 485, 452, 451), (444, 449, 443, 439), (449, 448, 442, 443), (445, 447, 441, 438), (448, 445, 438, 442), (703, 704, 435, 434), (747, 778, 444, 446), (781, 779, 445, 448), (779, 745, 447, 445), (777, 781, 448, 449), (778, 777, 449, 444), (446, 444, 453, 450), (440, 446, 450, 451), (425, 797, 436, 437), (444, 439, 452, 485, 484, 482, 481, 480, 478, 477, 475, 474, 470, 471, 472, 453), (547, 454, 455, 548), (548, 455, 456, 550), (550, 456, 457, 542), (542, 457, 458, 543), (543, 458, 459, 544), (544, 459, 460, 545), (455, 454, 461, 460, 459, 458, 457, 456), (545, 460, 461, 556), (556, 461, 454, 547), (466, 421, 420, 465), (463, 418, 464, 462), (467, 419, 420, 421, 418, 463), (464, 418, 421, 466), (468, 419, 467, 469), (465, 420, 419, 468), (483, 127, 125, 123, 129, 479), (482, 125, 127, 484), (481, 123, 125, 482), (480, 129, 123, 481), (473, 414, 471, 472), (470, 417, 416, 474), (474, 416, 415, 475), (475, 415, 476, 477), (479, 129, 480, 478), (471, 414, 417, 470), (476, 415, 416, 417, 414, 473), (484, 127, 483, 485), (494, 487, 489, 495), (495, 489, 493, 496), (493, 491, 502, 501), (497, 491, 487, 494), (488, 492, 490, 486), (493, 489, 487, 491), (490, 497, 494, 486), (496, 493, 501, 498), (488, 495, 496, 492), (486, 494, 495, 488), (498, 501, 502, 503), (499, 498, 503, 500), (492, 496, 498, 499), (491, 497, 503, 502), (497, 490, 500, 503), (490, 492, 499, 500), (504, 505, 507, 506), (506, 507, 511, 510), (510, 511, 509, 508), (508, 509, 505, 504), (506, 510, 508, 504), (511, 507, 505, 509), (516, 514, 512, 515), (520, 521, 523, 522), (529, 530, 537, 536), (526, 527, 525, 524), (524, 525, 521, 520), (522, 526, 524, 520), (523, 521, 528, 529), (530, 529, 528, 531), (521, 525, 531, 528), (526, 522, 533, 534), (525, 527, 530, 531), (533, 532, 535, 534), (535, 532, 536, 537), (522, 523, 532, 533), (530, 527, 535, 537), (523, 529, 536, 532), (527, 526, 534, 535), (742, 739, 736, 735), (539, 740, 741, 538), (551, 552, 569, 568), (547, 548, 549, 546), (548, 550, 551, 549), (550, 542, 552, 551), (542, 543, 553, 552), (543, 544, 554, 553), (544, 545, 555, 554), (545, 556, 557, 555), (556, 547, 546, 557), (559, 558, 560, 561, 562, 563, 564, 565), (554, 555, 572, 571), (546, 549, 566, 567), (557, 546, 567, 573), (552, 553, 570, 569), (555, 557, 573, 572), (549, 551, 568, 566), (553, 554, 571, 570), (558, 559, 567, 566), (563, 571, 579, 587), (561, 560, 568, 569), (564, 563, 587, 586), (563, 562, 570, 571), (570, 562, 584, 576), (565, 564, 572, 573), (571, 572, 578, 579), (582, 583, 575, 574), (584, 585, 577, 576), (586, 587, 579, 578), (588, 589, 581, 580), (573, 567, 580, 581), (572, 564, 586, 578), (559, 565, 589, 588), (566, 568, 574, 575), (565, 573, 581, 589), (558, 566, 575, 583), (560, 558, 583, 582), (567, 559, 588, 580), (569, 570, 576, 577), (568, 560, 582, 574), (562, 561, 585, 584), (561, 569, 577, 585), (603, 590, 591, 598), (598, 591, 592, 605), (605, 592, 593, 599), (599, 593, 594, 608), (608, 594, 595, 600), (600, 595, 596, 601), (591, 590, 597, 596, 595, 594, 593, 592), (601, 596, 597, 612), (612, 597, 590, 603), (606, 607, 625, 624), (603, 598, 604, 602), (598, 605, 606, 604), (605, 599, 607, 606), (599, 608, 609, 607), (608, 600, 610, 609), (600, 601, 611, 610), (601, 612, 613, 611), (612, 603, 602, 613), (615, 614, 616, 617, 618, 619, 620, 621), (610, 611, 628, 627), (602, 604, 622, 623), (613, 602, 623, 629), (607, 609, 626, 625), (611, 613, 629, 628), (604, 606, 624, 622), (609, 610, 627, 626), (614, 615, 623, 622), (619, 627, 635, 643), (617, 616, 624, 625), (620, 619, 643, 642), (619, 618, 626, 627), (626, 618, 640, 632), (621, 620, 628, 629), (627, 628, 634, 635), (638, 639, 631, 630), (640, 641, 633, 632), (642, 643, 635, 634), (644, 645, 637, 636), (629, 623, 636, 637), (628, 620, 642, 634), (615, 621, 645, 644), (622, 624, 630, 631), (621, 629, 637, 645), (614, 622, 631, 639), (616, 614, 639, 638), (623, 615, 644, 636), (625, 626, 632, 633), (624, 616, 638, 630), (618, 617, 641, 640), (617, 625, 633, 641), (661, 646, 647, 662), (662, 647, 648, 654), (654, 648, 649, 655), (655, 649, 650, 656), (656, 650, 651, 657), (657, 651, 652, 658), (647, 646, 653, 652, 651, 650, 649, 648), (658, 652, 653, 659), (659, 653, 646, 661), (664, 665, 681, 680), (661, 662, 663, 660), (662, 654, 664, 663), (654, 655, 665, 664), (655, 656, 666, 665), (656, 657, 667, 666), (657, 658, 668, 667), (658, 659, 669, 668), (659, 661, 660, 669), (671, 670, 672, 673, 674, 675, 676, 677), (667, 668, 684, 683), (660, 663, 678, 679), (669, 660, 679, 685), (665, 666, 682, 681), (668, 669, 685, 684), (663, 664, 680, 678), (666, 667, 683, 682), (670, 671, 679, 678), (675, 683, 691, 699), (673, 672, 680, 681), (676, 675, 699, 698), (675, 674, 682, 683), (682, 674, 696, 688), (677, 676, 684, 685), (683, 684, 690, 691), (694, 695, 687, 686), (696, 697, 689, 688), (698, 699, 691, 690), (700, 701, 693, 692), (685, 679, 692, 693), (684, 676, 698, 690), (671, 677, 701, 700), (678, 680, 686, 687), (677, 685, 693, 701), (670, 678, 687, 695), (672, 670, 695, 694), (679, 671, 700, 692), (681, 682, 688, 689), (680, 672, 694, 686), (674, 673, 697, 696), (673, 681, 689, 697), (709, 702, 721, 722), (703, 717, 705, 704), (706, 711, 724, 723), (703, 707, 804, 717), (433, 702, 716, 712), (702, 709, 717, 716), (709, 714, 705, 717), (711, 706, 803, 716), (713, 711, 716, 717), (706, 710, 804, 803), (710, 713, 717, 804), (721, 719, 720, 722), (723, 724, 725, 726), (713, 710, 726, 725), (711, 713, 725, 724), (714, 709, 722, 720), (702, 433, 719, 721), (710, 706, 723, 726), (727, 728, 730, 729), (729, 730, 734, 733), (733, 734, 732, 731), (731, 732, 728, 727), (729, 733, 731, 727), (734, 730, 728, 732), (741, 742, 735, 538), (541, 737, 738, 540), (539, 736, 739, 740), (538, 735, 736, 539), (737, 541, 740, 739), (541, 540, 741, 740), (540, 738, 742, 741), (738, 737, 739, 742), (748, 743, 789, 790), (782, 784, 786, 787), (749, 750, 752, 751), (751, 752, 756, 755), (755, 756, 754, 753), (753, 754, 750, 749), (751, 755, 753, 749), (756, 752, 750, 754), (757, 758, 760, 759), (759, 760, 764, 763), (763, 764, 762, 761), (761, 762, 758, 757), (759, 763, 761, 757), (764, 760, 758, 762), (773, 774, 768, 767), (767, 768, 772, 771), (771, 772, 775, 776), (769, 770, 766, 765), (767, 771, 776, 773), (772, 768, 774, 775), (765, 766, 774, 773), (770, 769, 776, 775), (769, 765, 773, 776), (766, 770, 775, 774), (744, 743, 777, 778), (746, 780, 745, 779), (782, 744, 778, 747), (748, 746, 779, 781), (743, 748, 781, 777), (783, 784, 432, 427), (784, 782, 747, 432), (780, 783, 427, 745), (791, 787, 786, 789), (789, 786, 785, 790), (792, 790, 785, 788), (743, 744, 791, 789), (784, 783, 785, 786), (783, 780, 788, 785), (746, 748, 790, 792), (780, 746, 792, 788), (718, 801, 809, 808), (707, 800, 805, 804), (794, 423, 812, 815), (795, 794, 815, 811), (708, 423, 797, 796), (431, 708, 796, 798), (793, 431, 798, 802), (423, 794, 800, 797), (795, 793, 802, 805), (794, 795, 805, 800), (715, 799, 802, 803), (718, 715, 803, 804), (801, 718, 804, 805), (799, 801, 805, 802), (807, 808, 809, 806), (799, 715, 807, 806), (801, 799, 806, 809), (715, 718, 808, 807), (810, 813, 814, 811), (810, 811, 815, 812), (708, 431, 813, 810), (793, 795, 811, 814), (431, 793, 814, 813), (423, 708, 810, 812), (816, 817, 819, 818), (818, 819, 823, 822), (822, 823, 821, 820), (820, 821, 817, 816), (818, 822, 820, 816), (823, 819, 817, 821), (824, 825, 827, 826), (826, 827, 831, 830), (830, 831, 829, 828), (828, 829, 825, 824), (826, 830, 828, 824), (831, 827, 825, 829)])
_uv = me_cube.uv_layers.new(name='UVMap')
_uv.uv.foreach_set('vector', [0.1675, 0.1592, 0.1753, 0.1592, 0.1753, 0.167, 0.1675, 0.167, 0.1675, 0.1592, 0.1753, 0.1592, 0.1753, 0.167, 0.1675, 0.167, 0.1675, 0.1592, 0.1753, 0.1592, 0.1753, 0.167, 0.1675, 0.167, 0.1675, 0.1592, 0.1753, 0.1592, 0.1753, 0.167, 0.1675, 0.167, 0.8351, 0.8268, 0.8429, 0.8268, 0.8429, 0.8346, 0.8351, 0.8346, 0.1675, 0.1592, 0.1753, 0.1592, 0.1753, 0.167, 0.1675, 0.167, 0.8351, 0.8268, 0.8429, 0.8268, 0.8429, 0.8346, 0.8351, 0.8346, 0.839, 0.8346, 0.8409, 0.8341, 0.8424, 0.8327, 0.8429, 0.8307, 0.8424, 0.8288, 0.8409, 0.8273, 0.839, 0.8268, 0.837, 0.8273, 0.8356, 0.8288, 0.8351, 0.8307, 0.8356, 0.8327, 0.837, 0.8341, 0.839, 0.8346, 0.8424, 0.8327, 0.8424, 0.8288, 0.839, 0.8268, 0.8356, 0.8288, 0.8356, 0.8327, 0.1714, 0.167, 0.1751, 0.1643, 0.1737, 0.1599, 0.1691, 0.1599, 0.1676, 0.1643, 0.8351, 0.1737, 0.8429, 0.1737, 0.8429, 0.1815, 0.8351, 0.1815, 0.8351, 0.8268, 0.8429, 0.8268, 0.8429, 0.8346, 0.8351, 0.8346, 0.8289, 0.8351, 0.8367, 0.8351, 0.8367, 0.8429, 0.8289, 0.8429, 0.839, 0.8346, 0.8417, 0.8335, 0.8429, 0.8307, 0.8417, 0.8279, 0.839, 0.8268, 0.8362, 0.8279, 0.8351, 0.8307, 0.8362, 0.8335, 0.8328, 0.8429, 0.8347, 0.8424, 0.8362, 0.8409, 0.8367, 0.839, 0.8362, 0.837, 0.8347, 0.8356, 0.8328, 0.8351, 0.8308, 0.8356, 0.8294, 0.837, 0.8289, 0.839, 0.8294, 0.8409, 0.8308, 0.8424, 0.1675, 0.1592, 0.1753, 0.1592, 0.1753, 0.167, 0.1675, 0.167, 0.1675, 0.1592, 0.1753, 0.1592, 0.1753, 0.167, 0.1675, 0.167, 0.1675, 0.1592, 0.1753, 0.1592, 0.1753, 0.167, 0.1675, 0.167, 0.1675, 0.1592, 0.1753, 0.1592, 0.1753, 0.167, 0.1675, 0.167, 0.8351, 0.8268, 0.8429, 0.8268, 0.8429, 0.8346, 0.8351, 0.8346, 0.1675, 0.1592, 0.1753, 0.1592, 0.1753, 0.167, 0.1675, 0.167, 0.1675, 0.1592, 0.1753, 0.1592, 0.1753, 0.167, 0.1675, 0.167, 0.1675, 0.1592, 0.1753, 0.1592, 0.1753, 0.167, 0.1675, 0.167, 0.1675, 0.1592, 0.1753, 0.1592, 0.1753, 0.167, 0.1675, 0.167, 0.1675, 0.1592, 0.1753, 0.1592, 0.1753, 0.167, 0.1675, 0.167, 0.8289, 0.8351, 0.8367, 0.8351, 0.8367, 0.8429, 0.8289, 0.8429, 0.1675, 0.1592, 0.1753, 0.1592, 0.1753, 0.167, 0.1675, 0.167, 0.8351, 0.8268, 0.8429, 0.8268, 0.8429, 0.8346, 0.8351, 0.8346, 0.8328, 0.8429, 0.8343, 0.8426, 0.8355, 0.8417, 0.8364, 0.8405, 0.8367, 0.839, 0.8364, 0.8375, 0.8355, 0.8362, 0.8343, 0.8354, 0.8328, 0.8351, 0.8313, 0.8354, 0.83, 0.8362, 0.8292, 0.8375, 0.8289, 0.839, 0.8292, 0.8405, 0.83, 0.8417, 0.8313, 0.8426, 0.833, 0.1737, 0.8408, 0.1737, 0.8408, 0.1815, 0.833, 0.1815, 0.833, 0.1737, 0.8408, 0.1737, 0.8408, 0.1815, 0.833, 0.1815, 0.833, 0.1737, 0.8408, 0.1737, 0.8408, 0.1815, 0.833, 0.1815, 0.833, 0.1737, 0.8408, 0.1737, 0.8408, 0.1815, 0.833, 0.1815, 0.833, 0.1737, 0.8408, 0.1737, 0.8408, 0.1815, 0.833, 0.1815, 0.833, 0.1737, 0.8408, 0.1737, 0.8408, 0.1815, 0.833, 0.1815, 0.8369, 0.1815, 0.8397, 0.1803, 0.8408, 0.1776, 0.8397, 0.1748, 0.8369, 0.1737, 0.8341, 0.1748, 0.833, 0.1776, 0.8341, 0.1803, 0.833, 0.1737, 0.8408, 0.1737, 0.8408, 0.1815, 0.833, 0.1815, 0.833, 0.1737, 0.8408, 0.1737, 0.8408, 0.1815, 0.833, 0.1815, 0.8351, 0.8268, 0.8429, 0.8268, 0.8429, 0.8346, 0.8351, 0.8346, 0.8351, 0.8268, 0.8429, 0.8268, 0.8429, 0.8346, 0.8351, 0.8346, 0.839, 0.8346, 0.8424, 0.8327, 0.8424, 0.8288, 0.839, 0.8268, 0.8356, 0.8288, 0.8356, 0.8327, 0.8351, 0.8268, 0.8429, 0.8268, 0.8429, 0.8346, 0.8351, 0.8346, 0.8351, 0.8268, 0.8429, 0.8268, 0.8429, 0.8346, 0.8351, 0.8346, 0.8351, 0.8268, 0.8429, 0.8268, 0.8429, 0.8346, 0.8351, 0.8346, 0.8328, 0.8429, 0.8362, 0.8409, 0.8362, 0.837, 0.8328, 0.8351, 0.8294, 0.837, 0.8294, 0.8409, 0.8289, 0.8351, 0.8367, 0.8351, 0.8367, 0.8429, 0.8289, 0.8429, 0.8289, 0.8351, 0.8367, 0.8351, 0.8367, 0.8429, 0.8289, 0.8429, 0.8289, 0.8351, 0.8367, 0.8351, 0.8367, 0.8429, 0.8289, 0.8429, 0.8289, 0.8351, 0.8367, 0.8351, 0.8367, 0.8429, 0.8289, 0.8429, 0.8289, 0.8351, 0.8367, 0.8351, 0.8367, 0.8429, 0.8289, 0.8429, 0.8289, 0.8351, 0.8367, 0.8351, 0.8367, 0.8429, 0.8289, 0.8429, 0.8289, 0.8351, 0.8367, 0.8351, 0.8367, 0.8429, 0.8289, 0.8429, 0.8289, 0.8351, 0.8367, 0.8351, 0.8367, 0.8429, 0.8289, 0.8429, 0.8289, 0.8351, 0.8367, 0.8351, 0.8367, 0.8429, 0.8289, 0.8429, 0.8328, 0.8429, 0.8362, 0.8409, 0.8362, 0.837, 0.8328, 0.8351, 0.8294, 0.837, 0.8294, 0.8409, 0.8289, 0.8351, 0.8367, 0.8351, 0.8367, 0.8429, 0.8289, 0.8429, 0.1633, 0.8309, 0.1711, 0.8309, 0.1711, 0.8387, 0.1633, 0.8387, 0.1633, 0.8309, 0.1711, 0.8309, 0.1711, 0.8387, 0.1633, 0.8387, 0.1654, 0.5044, 0.1732, 0.5044, 0.1732, 0.5122, 0.1654, 0.5122, 0.1633, 0.8309, 0.1711, 0.8309, 0.1711, 0.8387, 0.1633, 0.8387, 0.1633, 0.8309, 0.1711, 0.8309, 0.1711, 0.8387, 0.1633, 0.8387, 0.1633, 0.8309, 0.1711, 0.8309, 0.1711, 0.8387, 0.1633, 0.8387, 0.1633, 0.8309, 0.1711, 0.8309, 0.1711, 0.8387, 0.1633, 0.8387, 0.1654, 0.5044, 0.1732, 0.5044, 0.1732, 0.5122, 0.1654, 0.5122, 0.1633, 0.8309, 0.1711, 0.8309, 0.1711, 0.8387, 0.1633, 0.8387, 0.1633, 0.8309, 0.1711, 0.8309, 0.1711, 0.8387, 0.1633, 0.8387, 0.1654, 0.5044, 0.1732, 0.5044, 0.1732, 0.5122, 0.1654, 0.5122, 0.1654, 0.5044, 0.1732, 0.5044, 0.1732, 0.5122, 0.1654, 0.5122, 0.1654, 0.5044, 0.1732, 0.5044, 0.1732, 0.5122, 0.1654, 0.5122, 0.1654, 0.5044, 0.1732, 0.5044, 0.1732, 0.5122, 0.1654, 0.5122, 0.1654, 0.5044, 0.1732, 0.5044, 0.1732, 0.5122, 0.1654, 0.5122, 0.1654, 0.5044, 0.1732, 0.5044, 0.1732, 0.5122, 0.1654, 0.5122, 0.1633, 0.1633, 0.1711, 0.1633, 0.1711, 0.1711, 0.1633, 0.1711, 0.1633, 0.1633, 0.1711, 0.1633, 0.1711, 0.1711, 0.1633, 0.1711, 0.1633, 0.1633, 0.1711, 0.1633, 0.1711, 0.1711, 0.1633, 0.1711, 0.1633, 0.1633, 0.1711, 0.1633, 0.1711, 0.1711, 0.1633, 0.1711, 0.1633, 0.1633, 0.1711, 0.1633, 0.1711, 0.1711, 0.1633, 0.1711, 0.1592, 0.8268, 0.167, 0.8268, 0.167, 0.8346, 0.1592, 0.8346, 0.1592, 0.8268, 0.167, 0.8268, 0.167, 0.8346, 0.1592, 0.8346, 0.1592, 0.8268, 0.167, 0.8268, 0.167, 0.8346, 0.1592, 0.8346, 0.1592, 0.8268, 0.167, 0.8268, 0.167, 0.8346, 0.1592, 0.8346, 0.1592, 0.8268, 0.167, 0.8268, 0.167, 0.8346, 0.1592, 0.8346, 0.1592, 0.8268, 0.167, 0.8268, 0.167, 0.8346, 0.1592, 0.8346, 0.1592, 0.8268, 0.167, 0.8268, 0.167, 0.8346, 0.1592, 0.8346, 0.1592, 0.8268, 0.167, 0.8268, 0.167, 0.8346, 0.1592, 0.8346, 0.1592, 0.8268, 0.167, 0.8268, 0.167, 0.8346, 0.1592, 0.8346, 0.1592, 0.8268, 0.167, 0.8268, 0.167, 0.8346, 0.1592, 0.8346, 0.1592, 0.8268, 0.167, 0.8268, 0.167, 0.8346, 0.1592, 0.8346, 0.8289, 0.8289, 0.8367, 0.8289, 0.8367, 0.8367, 0.8289, 0.8367, 0.5002, 0.5023, 0.508, 0.5023, 0.508, 0.5101, 0.5002, 0.5101, 0.8289, 0.8289, 0.8367, 0.8289, 0.8367, 0.8367, 0.8289, 0.8367, 0.1675, 0.1592, 0.1753, 0.1592, 0.1753, 0.167, 0.1675, 0.167, 0.8289, 0.8289, 0.8367, 0.8289, 0.8367, 0.8367, 0.8289, 0.8367, 0.8289, 0.8289, 0.8367, 0.8289, 0.8367, 0.8367, 0.8289, 0.8367, 0.8289, 0.8289, 0.8367, 0.8289, 0.8367, 0.8367, 0.8289, 0.8367, 0.1675, 0.1592, 0.1753, 0.1592, 0.1753, 0.167, 0.1675, 0.167, 0.8392, 0.5002, 0.847, 0.5002, 0.847, 0.508, 0.8392, 0.508, 0.8289, 0.8289, 0.8367, 0.8289, 0.8367, 0.8367, 0.8289, 0.8367, 0.8392, 0.5002, 0.847, 0.5002, 0.847, 0.508, 0.8392, 0.508, 0.5002, 0.5023, 0.508, 0.5023, 0.508, 0.5101, 0.5002, 0.5101, 0.8392, 0.5002, 0.847, 0.5002, 0.847, 0.508, 0.8392, 0.508, 0.5002, 0.5023, 0.508, 0.5023, 0.508, 0.5101, 0.5002, 0.5101, 0.5002, 0.5023, 0.508, 0.5023, 0.508, 0.5101, 0.5002, 0.5101, 0.8392, 0.5002, 0.847, 0.5002, 0.847, 0.508, 0.8392, 0.508, 0.1675, 0.1592, 0.1753, 0.1592, 0.1753, 0.167, 0.1675, 0.167, 0.1675, 0.1592, 0.1753, 0.1592, 0.1753, 0.167, 0.1675, 0.167, 0.8289, 0.5023, 0.8367, 0.5023, 0.8367, 0.5101, 0.8289, 0.5101, 0.1675, 0.1592, 0.1753, 0.1592, 0.1753, 0.167, 0.1675, 0.167, 0.8289, 0.5023, 0.8367, 0.5023, 0.8367, 0.5101, 0.8289, 0.5101, 0.833, 0.1737, 0.8408, 0.1737, 0.8408, 0.1815, 0.833, 0.1815, 0.833, 0.1737, 0.8408, 0.1737, 0.8408, 0.1815, 0.833, 0.1815, 0.833, 0.1737, 0.8408, 0.1737, 0.8408, 0.1815, 0.833, 0.1815, 0.833, 0.1737, 0.8408, 0.1737, 0.8408, 0.1815, 0.833, 0.1815, 0.833, 0.1737, 0.8408, 0.1737, 0.8408, 0.1815, 0.833, 0.1815, 0.833, 0.1737, 0.8408, 0.1737, 0.8408, 0.1815, 0.833, 0.1815, 0.833, 0.1737, 0.8408, 0.1737, 0.8408, 0.1815, 0.833, 0.1815, 0.833, 0.1737, 0.8408, 0.1737, 0.8408, 0.1815, 0.833, 0.1815, 0.833, 0.1737, 0.8408, 0.1737, 0.8408, 0.1815, 0.833, 0.1815, 0.5021, 0.1835, 0.5048, 0.1824, 0.506, 0.1796, 0.5048, 0.1769, 0.5021, 0.1757, 0.4993, 0.1769, 0.4982, 0.1796, 0.4993, 0.1824, 0.833, 0.1737, 0.8408, 0.1737, 0.8408, 0.1815, 0.833, 0.1815, 0.833, 0.1737, 0.8408, 0.1737, 0.8408, 0.1815, 0.833, 0.1815, 0.833, 0.1737, 0.8408, 0.1737, 0.8408, 0.1815, 0.833, 0.1815, 0.833, 0.1737, 0.8408, 0.1737, 0.8408, 0.1815, 0.833, 0.1815, 0.833, 0.1737, 0.8408, 0.1737, 0.8408, 0.1815, 0.833, 0.1815, 0.833, 0.1737, 0.8408, 0.1737, 0.8408, 0.1815, 0.833, 0.1815, 0.833, 0.1737, 0.8408, 0.1737, 0.8408, 0.1815, 0.833, 0.1815, 0.5002, 0.1716, 0.508, 0.1716, 0.508, 0.1794, 0.5002, 0.1794, 0.833, 0.1737, 0.8408, 0.1737, 0.8408, 0.1815, 0.833, 0.1815, 0.5002, 0.1716, 0.508, 0.1716, 0.508, 0.1794, 0.5002, 0.1794, 0.833, 0.1737, 0.8408, 0.1737, 0.8408, 0.1815, 0.833, 0.1815, 0.5002, 0.1716, 0.508, 0.1716, 0.508, 0.1794, 0.5002, 0.1794, 0.833, 0.1737, 0.8408, 0.1737, 0.8408, 0.1815, 0.833, 0.1815, 0.5002, 0.1716, 0.508, 0.1716, 0.508, 0.1794, 0.5002, 0.1794, 0.833, 0.1737, 0.8408, 0.1737, 0.8408, 0.1815, 0.833, 0.1815, 0.4982, 0.1695, 0.506, 0.1695, 0.506, 0.1773, 0.4982, 0.1773, 0.4982, 0.1695, 0.506, 0.1695, 0.506, 0.1773, 0.4982, 0.1773, 0.4982, 0.1695, 0.506, 0.1695, 0.506, 0.1773, 0.4982, 0.1773, 0.4982, 0.1695, 0.506, 0.1695, 0.506, 0.1773, 0.4982, 0.1773, 0.833, 0.1737, 0.8408, 0.1737, 0.8408, 0.1815, 0.833, 0.1815, 0.833, 0.1737, 0.8408, 0.1737, 0.8408, 0.1815, 0.833, 0.1815, 0.833, 0.1737, 0.8408, 0.1737, 0.8408, 0.1815, 0.833, 0.1815, 0.833, 0.1737, 0.8408, 0.1737, 0.8408, 0.1815, 0.833, 0.1815, 0.833, 0.1737, 0.8408, 0.1737, 0.8408, 0.1815, 0.833, 0.1815, 0.833, 0.1737, 0.8408, 0.1737, 0.8408, 0.1815, 0.833, 0.1815, 0.833, 0.1737, 0.8408, 0.1737, 0.8408, 0.1815, 0.833, 0.1815, 0.833, 0.1737, 0.8408, 0.1737, 0.8408, 0.1815, 0.833, 0.1815, 0.833, 0.1737, 0.8408, 0.1737, 0.8408, 0.1815, 0.833, 0.1815, 0.833, 0.1737, 0.8408, 0.1737, 0.8408, 0.1815, 0.833, 0.1815, 0.833, 0.1737, 0.8408, 0.1737, 0.8408, 0.1815, 0.833, 0.1815, 0.833, 0.1737, 0.8408, 0.1737, 0.8408, 0.1815, 0.833, 0.1815, 0.833, 0.1737, 0.8408, 0.1737, 0.8408, 0.1815, 0.833, 0.1815, 0.833, 0.1737, 0.8408, 0.1737, 0.8408, 0.1815, 0.833, 0.1815, 0.833, 0.1737, 0.8408, 0.1737, 0.8408, 0.1815, 0.833, 0.1815, 0.833, 0.1737, 0.8408, 0.1737, 0.8408, 0.1815, 0.833, 0.1815, 0.833, 0.1737, 0.8408, 0.1737, 0.8408, 0.1815, 0.833, 0.1815, 0.833, 0.1737, 0.8408, 0.1737, 0.8408, 0.1815, 0.833, 0.1815, 0.8369, 0.1815, 0.8397, 0.1803, 0.8408, 0.1776, 0.8397, 0.1748, 0.8369, 0.1737, 0.8341, 0.1748, 0.833, 0.1776, 0.8341, 0.1803, 0.833, 0.1737, 0.8408, 0.1737, 0.8408, 0.1815, 0.833, 0.1815, 0.833, 0.1737, 0.8408, 0.1737, 0.8408, 0.1815, 0.833, 0.1815, 0.833, 0.1737, 0.8408, 0.1737, 0.8408, 0.1815, 0.833, 0.1815, 0.833, 0.1737, 0.8408, 0.1737, 0.8408, 0.1815, 0.833, 0.1815, 0.833, 0.1737, 0.8408, 0.1737, 0.8408, 0.1815, 0.833, 0.1815, 0.833, 0.1737, 0.8408, 0.1737, 0.8408, 0.1815, 0.833, 0.1815, 0.833, 0.1737, 0.8408, 0.1737, 0.8408, 0.1815, 0.833, 0.1815, 0.833, 0.1737, 0.8408, 0.1737, 0.8408, 0.1815, 0.833, 0.1815, 0.833, 0.1737, 0.8408, 0.1737, 0.8408, 0.1815, 0.833, 0.1815, 0.833, 0.1737, 0.8408, 0.1737, 0.8408, 0.1815, 0.833, 0.1815, 0.833, 0.1737, 0.8408, 0.1737, 0.8408, 0.1815, 0.833, 0.1815, 0.5021, 0.1753, 0.5048, 0.1741, 0.506, 0.1714, 0.5048, 0.1686, 0.5021, 0.1675, 0.4993, 0.1686, 0.4982, 0.1714, 0.4993, 0.1741, 0.833, 0.1737, 0.8408, 0.1737, 0.8408, 0.1815, 0.833, 0.1815, 0.833, 0.1737, 0.8408, 0.1737, 0.8408, 0.1815, 0.833, 0.1815, 0.833, 0.1737, 0.8408, 0.1737, 0.8408, 0.1815, 0.833, 0.1815, 0.833, 0.1737, 0.8408, 0.1737, 0.8408, 0.1815, 0.833, 0.1815, 0.833, 0.1737, 0.8408, 0.1737, 0.8408, 0.1815, 0.833, 0.1815, 0.833, 0.1737, 0.8408, 0.1737, 0.8408, 0.1815, 0.833, 0.1815, 0.833, 0.1737, 0.8408, 0.1737, 0.8408, 0.1815, 0.833, 0.1815, 0.4982, 0.1675, 0.506, 0.1675, 0.506, 0.1753, 0.4982, 0.1753, 0.833, 0.1737, 0.8408, 0.1737, 0.8408, 0.1815, 0.833, 0.1815, 0.4982, 0.1675, 0.506, 0.1675, 0.506, 0.1753, 0.4982, 0.1753, 0.833, 0.1737, 0.8408, 0.1737, 0.8408, 0.1815, 0.833, 0.1815, 0.4982, 0.1675, 0.506, 0.1675, 0.506, 0.1753, 0.4982, 0.1753, 0.833, 0.1737, 0.8408, 0.1737, 0.8408, 0.1815, 0.833, 0.1815, 0.4982, 0.1675, 0.506, 0.1675, 0.506, 0.1753, 0.4982, 0.1753, 0.833, 0.1737, 0.8408, 0.1737, 0.8408, 0.1815, 0.833, 0.1815, 0.4982, 0.1675, 0.506, 0.1675, 0.506, 0.1753, 0.4982, 0.1753, 0.4982, 0.1675, 0.506, 0.1675, 0.506, 0.1753, 0.4982, 0.1753, 0.4982, 0.1675, 0.506, 0.1675, 0.506, 0.1753, 0.4982, 0.1753, 0.4982, 0.1675, 0.506, 0.1675, 0.506, 0.1753, 0.4982, 0.1753, 0.833, 0.1737, 0.8408, 0.1737, 0.8408, 0.1815, 0.833, 0.1815, 0.833, 0.1737, 0.8408, 0.1737, 0.8408, 0.1815, 0.833, 0.1815, 0.833, 0.1737, 0.8408, 0.1737, 0.8408, 0.1815, 0.833, 0.1815, 0.833, 0.1737, 0.8408, 0.1737, 0.8408, 0.1815, 0.833, 0.1815, 0.833, 0.1737, 0.8408, 0.1737, 0.8408, 0.1815, 0.833, 0.1815, 0.833, 0.1737, 0.8408, 0.1737, 0.8408, 0.1815, 0.833, 0.1815, 0.833, 0.1737, 0.8408, 0.1737, 0.8408, 0.1815, 0.833, 0.1815, 0.833, 0.1737, 0.8408, 0.1737, 0.8408, 0.1815, 0.833, 0.1815, 0.833, 0.1737, 0.8408, 0.1737, 0.8408, 0.1815, 0.833, 0.1815, 0.833, 0.1737, 0.8408, 0.1737, 0.8408, 0.1815, 0.833, 0.1815, 0.833, 0.1737, 0.8408, 0.1737, 0.8408, 0.1815, 0.833, 0.1815, 0.833, 0.1737, 0.8408, 0.1737, 0.8408, 0.1815, 0.833, 0.1815, 0.833, 0.1737, 0.8408, 0.1737, 0.8408, 0.1815, 0.833, 0.1815, 0.833, 0.1737, 0.8408, 0.1737, 0.8408, 0.1815, 0.833, 0.1815, 0.833, 0.1737, 0.8408, 0.1737, 0.8408, 0.1815, 0.833, 0.1815, 0.833, 0.1737, 0.8408, 0.1737, 0.8408, 0.1815, 0.833, 0.1815, 0.833, 0.1737, 0.8408, 0.1737, 0.8408, 0.1815, 0.833, 0.1815, 0.833, 0.1737, 0.8408, 0.1737, 0.8408, 0.1815, 0.833, 0.1815, 0.8369, 0.1815, 0.8397, 0.1803, 0.8408, 0.1776, 0.8397, 0.1748, 0.8369, 0.1737, 0.8341, 0.1748, 0.833, 0.1776, 0.8341, 0.1803, 0.833, 0.1737, 0.8408, 0.1737, 0.8408, 0.1815, 0.833, 0.1815, 0.833, 0.1737, 0.8408, 0.1737, 0.8408, 0.1815, 0.833, 0.1815, 0.833, 0.1737, 0.8408, 0.1737, 0.8408, 0.1815, 0.833, 0.1815, 0.833, 0.1737, 0.8408, 0.1737, 0.8408, 0.1815, 0.833, 0.1815, 0.833, 0.1737, 0.8408, 0.1737, 0.8408, 0.1815, 0.833, 0.1815, 0.833, 0.1737, 0.8408, 0.1737, 0.8408, 0.1815, 0.833, 0.1815, 0.833, 0.1737, 0.8408, 0.1737, 0.8408, 0.1815, 0.833, 0.1815, 0.833, 0.1737, 0.8408, 0.1737, 0.8408, 0.1815, 0.833, 0.1815, 0.833, 0.1737, 0.8408, 0.1737, 0.8408, 0.1815, 0.833, 0.1815, 0.833, 0.1737, 0.8408, 0.1737, 0.8408, 0.1815, 0.833, 0.1815, 0.833, 0.1737, 0.8408, 0.1737, 0.8408, 0.1815, 0.833, 0.1815, 0.5021, 0.1732, 0.5048, 0.1721, 0.506, 0.1693, 0.5048, 0.1665, 0.5021, 0.1654, 0.4993, 0.1665, 0.4982, 0.1693, 0.4993, 0.1721, 0.833, 0.1737, 0.8408, 0.1737, 0.8408, 0.1815, 0.833, 0.1815, 0.833, 0.1737, 0.8408, 0.1737, 0.8408, 0.1815, 0.833, 0.1815, 0.833, 0.1737, 0.8408, 0.1737, 0.8408, 0.1815, 0.833, 0.1815, 0.833, 0.1737, 0.8408, 0.1737, 0.8408, 0.1815, 0.833, 0.1815, 0.833, 0.1737, 0.8408, 0.1737, 0.8408, 0.1815, 0.833, 0.1815, 0.833, 0.1737, 0.8408, 0.1737, 0.8408, 0.1815, 0.833, 0.1815, 0.833, 0.1737, 0.8408, 0.1737, 0.8408, 0.1815, 0.833, 0.1815, 0.4982, 0.1654, 0.506, 0.1654, 0.506, 0.1732, 0.4982, 0.1732, 0.833, 0.1737, 0.8408, 0.1737, 0.8408, 0.1815, 0.833, 0.1815, 0.4982, 0.1654, 0.506, 0.1654, 0.506, 0.1732, 0.4982, 0.1732, 0.833, 0.1737, 0.8408, 0.1737, 0.8408, 0.1815, 0.833, 0.1815, 0.4982, 0.1654, 0.506, 0.1654, 0.506, 0.1732, 0.4982, 0.1732, 0.833, 0.1737, 0.8408, 0.1737, 0.8408, 0.1815, 0.833, 0.1815, 0.4982, 0.1654, 0.506, 0.1654, 0.506, 0.1732, 0.4982, 0.1732, 0.833, 0.1737, 0.8408, 0.1737, 0.8408, 0.1815, 0.833, 0.1815, 0.4982, 0.1654, 0.506, 0.1654, 0.506, 0.1732, 0.4982, 0.1732, 0.4982, 0.1654, 0.506, 0.1654, 0.506, 0.1732, 0.4982, 0.1732, 0.4982, 0.1654, 0.506, 0.1654, 0.506, 0.1732, 0.4982, 0.1732, 0.4982, 0.1654, 0.506, 0.1654, 0.506, 0.1732, 0.4982, 0.1732, 0.833, 0.1737, 0.8408, 0.1737, 0.8408, 0.1815, 0.833, 0.1815, 0.833, 0.1737, 0.8408, 0.1737, 0.8408, 0.1815, 0.833, 0.1815, 0.833, 0.1737, 0.8408, 0.1737, 0.8408, 0.1815, 0.833, 0.1815, 0.833, 0.1737, 0.8408, 0.1737, 0.8408, 0.1815, 0.833, 0.1815, 0.833, 0.1737, 0.8408, 0.1737, 0.8408, 0.1815, 0.833, 0.1815, 0.833, 0.1737, 0.8408, 0.1737, 0.8408, 0.1815, 0.833, 0.1815, 0.833, 0.1737, 0.8408, 0.1737, 0.8408, 0.1815, 0.833, 0.1815, 0.833, 0.1737, 0.8408, 0.1737, 0.8408, 0.1815, 0.833, 0.1815, 0.833, 0.1737, 0.8408, 0.1737, 0.8408, 0.1815, 0.833, 0.1815, 0.833, 0.1737, 0.8408, 0.1737, 0.8408, 0.1815, 0.833, 0.1815, 0.833, 0.1737, 0.8408, 0.1737, 0.8408, 0.1815, 0.833, 0.1815, 0.833, 0.1737, 0.8408, 0.1737, 0.8408, 0.1815, 0.833, 0.1815, 0.8289, 0.1737, 0.8367, 0.1737, 0.8367, 0.1815, 0.8289, 0.1815, 0.8351, 0.8268, 0.8429, 0.8268, 0.8429, 0.8346, 0.8351, 0.8346, 0.833, 0.1716, 0.8408, 0.1716, 0.8408, 0.1794, 0.833, 0.1794, 0.8351, 0.8268, 0.8429, 0.8268, 0.8429, 0.8346, 0.8351, 0.8346, 0.8351, 0.8268, 0.8429, 0.8268, 0.8429, 0.8346, 0.8351, 0.8346, 0.8351, 0.8268, 0.8429, 0.8268, 0.8429, 0.8346, 0.8351, 0.8346, 0.8351, 0.8268, 0.8429, 0.8268, 0.8429, 0.8346, 0.8351, 0.8346, 0.8351, 0.8268, 0.8429, 0.8268, 0.8429, 0.8346, 0.8351, 0.8346, 0.8351, 0.8268, 0.8429, 0.8268, 0.8429, 0.8346, 0.8351, 0.8346, 0.8351, 0.8268, 0.8429, 0.8268, 0.8429, 0.8346, 0.8351, 0.8346, 0.8351, 0.8268, 0.8429, 0.8268, 0.8429, 0.8346, 0.8351, 0.8346, 0.4982, 0.8268, 0.506, 0.8268, 0.506, 0.8346, 0.4982, 0.8346, 0.4982, 0.8268, 0.506, 0.8268, 0.506, 0.8346, 0.4982, 0.8346, 0.833, 0.1716, 0.8408, 0.1716, 0.8408, 0.1794, 0.833, 0.1794, 0.833, 0.1716, 0.8408, 0.1716, 0.8408, 0.1794, 0.833, 0.1794, 0.8289, 0.1737, 0.8367, 0.1737, 0.8367, 0.1815, 0.8289, 0.1815, 0.8289, 0.1737, 0.8367, 0.1737, 0.8367, 0.1815, 0.8289, 0.1815, 0.833, 0.1716, 0.8408, 0.1716, 0.8408, 0.1794, 0.833, 0.1794, 0.1633, 0.1633, 0.1711, 0.1633, 0.1711, 0.1711, 0.1633, 0.1711, 0.1633, 0.1633, 0.1711, 0.1633, 0.1711, 0.1711, 0.1633, 0.1711, 0.1633, 0.1633, 0.1711, 0.1633, 0.1711, 0.1711, 0.1633, 0.1711, 0.1633, 0.1633, 0.1711, 0.1633, 0.1711, 0.1711, 0.1633, 0.1711, 0.1633, 0.1633, 0.1711, 0.1633, 0.1711, 0.1711, 0.1633, 0.1711, 0.8289, 0.5023, 0.8367, 0.5023, 0.8367, 0.5101, 0.8289, 0.5101, 0.8289, 0.5023, 0.8367, 0.5023, 0.8367, 0.5101, 0.8289, 0.5101, 0.8289, 0.5023, 0.8367, 0.5023, 0.8367, 0.5101, 0.8289, 0.5101, 0.8289, 0.5023, 0.8367, 0.5023, 0.8367, 0.5101, 0.8289, 0.5101, 0.8289, 0.5023, 0.8367, 0.5023, 0.8367, 0.5101, 0.8289, 0.5101, 0.8289, 0.5023, 0.8367, 0.5023, 0.8367, 0.5101, 0.8289, 0.5101, 0.8289, 0.5023, 0.8367, 0.5023, 0.8367, 0.5101, 0.8289, 0.5101, 0.8289, 0.5023, 0.8367, 0.5023, 0.8367, 0.5101, 0.8289, 0.5101, 0.8351, 0.1737, 0.8429, 0.1737, 0.8429, 0.1815, 0.8351, 0.1815, 0.8351, 0.1737, 0.8429, 0.1737, 0.8429, 0.1815, 0.8351, 0.1815, 0.8351, 0.8268, 0.8429, 0.8268, 0.8429, 0.8346, 0.8351, 0.8346, 0.8351, 0.8268, 0.8429, 0.8268, 0.8429, 0.8346, 0.8351, 0.8346, 0.8351, 0.8268, 0.8429, 0.8268, 0.8429, 0.8346, 0.8351, 0.8346, 0.8351, 0.8268, 0.8429, 0.8268, 0.8429, 0.8346, 0.8351, 0.8346, 0.8351, 0.8268, 0.8429, 0.8268, 0.8429, 0.8346, 0.8351, 0.8346, 0.8351, 0.8268, 0.8429, 0.8268, 0.8429, 0.8346, 0.8351, 0.8346, 0.8351, 0.8268, 0.8429, 0.8268, 0.8429, 0.8346, 0.8351, 0.8346, 0.8351, 0.8268, 0.8429, 0.8268, 0.8429, 0.8346, 0.8351, 0.8346, 0.8351, 0.8268, 0.8429, 0.8268, 0.8429, 0.8346, 0.8351, 0.8346, 0.8351, 0.8268, 0.8429, 0.8268, 0.8429, 0.8346, 0.8351, 0.8346, 0.8351, 0.8268, 0.8429, 0.8268, 0.8429, 0.8346, 0.8351, 0.8346, 0.8351, 0.8268, 0.8429, 0.8268, 0.8429, 0.8346, 0.8351, 0.8346, 0.8351, 0.8268, 0.8429, 0.8268, 0.8429, 0.8346, 0.8351, 0.8346, 0.8351, 0.8268, 0.8429, 0.8268, 0.8429, 0.8346, 0.8351, 0.8346, 0.8351, 0.8268, 0.8429, 0.8268, 0.8429, 0.8346, 0.8351, 0.8346, 0.4982, 0.8268, 0.506, 0.8268, 0.506, 0.8346, 0.4982, 0.8346, 0.8351, 0.8268, 0.8429, 0.8268, 0.8429, 0.8346, 0.8351, 0.8346, 0.8351, 0.8268, 0.8429, 0.8268, 0.8429, 0.8346, 0.8351, 0.8346, 0.833, 0.1716, 0.8408, 0.1716, 0.8408, 0.1794, 0.833, 0.1794, 0.833, 0.1716, 0.8408, 0.1716, 0.8408, 0.1794, 0.833, 0.1794, 0.833, 0.1716, 0.8408, 0.1716, 0.8408, 0.1794, 0.833, 0.1794, 0.833, 0.1716, 0.8408, 0.1716, 0.8408, 0.1794, 0.833, 0.1794, 0.1654, 0.1695, 0.1732, 0.1695, 0.1732, 0.1773, 0.1654, 0.1773, 0.1654, 0.1695, 0.1732, 0.1695, 0.1732, 0.1773, 0.1654, 0.1773, 0.1654, 0.1695, 0.1732, 0.1695, 0.1732, 0.1773, 0.1654, 0.1773, 0.1654, 0.1695, 0.1732, 0.1695, 0.1732, 0.1773, 0.1654, 0.1773, 0.1654, 0.1695, 0.1732, 0.1695, 0.1732, 0.1773, 0.1654, 0.1773, 0.1654, 0.1695, 0.1732, 0.1695, 0.1732, 0.1773, 0.1654, 0.1773, 0.1654, 0.1695, 0.1732, 0.1695, 0.1732, 0.1773, 0.1654, 0.1773, 0.1654, 0.1695, 0.1732, 0.1695, 0.1732, 0.1773, 0.1654, 0.1773, 0.1675, 0.1592, 0.1753, 0.1592, 0.1753, 0.167, 0.1675, 0.167, 0.1675, 0.1592, 0.1753, 0.1592, 0.1753, 0.167, 0.1675, 0.167, 0.1675, 0.1592, 0.1753, 0.1592, 0.1753, 0.167, 0.1675, 0.167, 0.8351, 0.1737, 0.8429, 0.1737, 0.8429, 0.1815, 0.8351, 0.1815, 0.8351, 0.1737, 0.8429, 0.1737, 0.8429, 0.1815, 0.8351, 0.1815, 0.8351, 0.1737, 0.8429, 0.1737, 0.8429, 0.1815, 0.8351, 0.1815, 0.8351, 0.1737, 0.8429, 0.1737, 0.8429, 0.1815, 0.8351, 0.1815, 0.8351, 0.1737, 0.8429, 0.1737, 0.8429, 0.1815, 0.8351, 0.1815, 0.833, 0.1716, 0.8408, 0.1716, 0.8408, 0.1794, 0.833, 0.1794, 0.8351, 0.8268, 0.8429, 0.8268, 0.8429, 0.8346, 0.8351, 0.8346, 0.8351, 0.8268, 0.8429, 0.8268, 0.8429, 0.8346, 0.8351, 0.8346, 0.8351, 0.8268, 0.8429, 0.8268, 0.8429, 0.8346, 0.8351, 0.8346, 0.1654, 0.1654, 0.1732, 0.1654, 0.1732, 0.1732, 0.1654, 0.1732, 0.1654, 0.1654, 0.1732, 0.1654, 0.1732, 0.1732, 0.1654, 0.1732, 0.1654, 0.1654, 0.1732, 0.1654, 0.1732, 0.1732, 0.1654, 0.1732, 0.1654, 0.1654, 0.1732, 0.1654, 0.1732, 0.1732, 0.1654, 0.1732, 0.1654, 0.1654, 0.1732, 0.1654, 0.1732, 0.1732, 0.1654, 0.1732, 0.1654, 0.1654, 0.1732, 0.1654, 0.1732, 0.1732, 0.1654, 0.1732, 0.8351, 0.8268, 0.8429, 0.8268, 0.8429, 0.8346, 0.8351, 0.8346, 0.8351, 0.8268, 0.8429, 0.8268, 0.8429, 0.8346, 0.8351, 0.8346, 0.8351, 0.8268, 0.8429, 0.8268, 0.8429, 0.8346, 0.8351, 0.8346, 0.8351, 0.8268, 0.8429, 0.8268, 0.8429, 0.8346, 0.8351, 0.8346, 0.4982, 0.8268, 0.506, 0.8268, 0.506, 0.8346, 0.4982, 0.8346, 0.833, 0.1716, 0.8408, 0.1716, 0.8408, 0.1794, 0.833, 0.1794, 0.833, 0.1716, 0.8408, 0.1716, 0.8408, 0.1794, 0.833, 0.1794, 0.833, 0.1716, 0.8408, 0.1716, 0.8408, 0.1794, 0.833, 0.1794, 0.8351, 0.8268, 0.8429, 0.8268, 0.8429, 0.8346, 0.8351, 0.8346, 0.8351, 0.8268, 0.8429, 0.8268, 0.8429, 0.8346, 0.8351, 0.8346, 0.8351, 0.8268, 0.8429, 0.8268, 0.8429, 0.8346, 0.8351, 0.8346, 0.8351, 0.8268, 0.8429, 0.8268, 0.8429, 0.8346, 0.8351, 0.8346, 0.8351, 0.8268, 0.8429, 0.8268, 0.8429, 0.8346, 0.8351, 0.8346, 0.8351, 0.8268, 0.8429, 0.8268, 0.8429, 0.8346, 0.8351, 0.8346, 0.1654, 0.8309, 0.1732, 0.8309, 0.1732, 0.8387, 0.1654, 0.8387, 0.1654, 0.8309, 0.1732, 0.8309, 0.1732, 0.8387, 0.1654, 0.8387, 0.1654, 0.8309, 0.1732, 0.8309, 0.1732, 0.8387, 0.1654, 0.8387, 0.1654, 0.8309, 0.1732, 0.8309, 0.1732, 0.8387, 0.1654, 0.8387, 0.1654, 0.8309, 0.1732, 0.8309, 0.1732, 0.8387, 0.1654, 0.8387, 0.1654, 0.8309, 0.1732, 0.8309, 0.1732, 0.8387, 0.1654, 0.8387, 0.1654, 0.8309, 0.1732, 0.8309, 0.1732, 0.8387, 0.1654, 0.8387, 0.1654, 0.8309, 0.1732, 0.8309, 0.1732, 0.8387, 0.1654, 0.8387, 0.1654, 0.8309, 0.1732, 0.8309, 0.1732, 0.8387, 0.1654, 0.8387, 0.1654, 0.8309, 0.1732, 0.8309, 0.1732, 0.8387, 0.1654, 0.8387, 0.1654, 0.8309, 0.1732, 0.8309, 0.1732, 0.8387, 0.1654, 0.8387, 0.1654, 0.8309, 0.1732, 0.8309, 0.1732, 0.8387, 0.1654, 0.8387, 0.1675, 0.1592, 0.1753, 0.1592, 0.1753, 0.167, 0.1675, 0.167, 0.8351, 0.8268, 0.8429, 0.8268, 0.8429, 0.8346, 0.8351, 0.8346, 0.1675, 0.1592, 0.1753, 0.1592, 0.1753, 0.167, 0.1675, 0.167, 0.8351, 0.8268, 0.8429, 0.8268, 0.8429, 0.8346, 0.8351, 0.8346, 0.839, 0.8346, 0.8409, 0.8341, 0.8424, 0.8327, 0.8429, 0.8307, 0.8424, 0.8288, 0.8409, 0.8273, 0.839, 0.8268, 0.837, 0.8273, 0.8356, 0.8288, 0.8351, 0.8307, 0.8356, 0.8327, 0.837, 0.8341, 0.839, 0.8346, 0.8424, 0.8327, 0.8424, 0.8288, 0.839, 0.8268, 0.8356, 0.8288, 0.8356, 0.8327, 0.1714, 0.167, 0.1751, 0.1643, 0.1737, 0.1599, 0.1691, 0.1599, 0.1676, 0.1643, 0.8351, 0.1737, 0.8429, 0.1737, 0.8429, 0.1815, 0.8351, 0.1815, 0.8351, 0.8268, 0.8429, 0.8268, 0.8429, 0.8346, 0.8351, 0.8346, 0.8289, 0.8351, 0.8367, 0.8351, 0.8367, 0.8429, 0.8289, 0.8429, 0.839, 0.8346, 0.8417, 0.8335, 0.8429, 0.8307, 0.8417, 0.8279, 0.839, 0.8268, 0.8362, 0.8279, 0.8351, 0.8307, 0.8362, 0.8335, 0.8328, 0.8429, 0.8347, 0.8424, 0.8362, 0.8409, 0.8367, 0.839, 0.8362, 0.837, 0.8347, 0.8356, 0.8328, 0.8351, 0.8308, 0.8356, 0.8294, 0.837, 0.8289, 0.839, 0.8294, 0.8409, 0.8308, 0.8424, 0.1675, 0.1592, 0.1753, 0.1592, 0.1753, 0.167, 0.1675, 0.167, 0.1675, 0.1592, 0.1753, 0.1592, 0.1753, 0.167, 0.1675, 0.167, 0.1675, 0.1592, 0.1753, 0.1592, 0.1753, 0.167, 0.1675, 0.167, 0.1675, 0.1592, 0.1753, 0.1592, 0.1753, 0.167, 0.1675, 0.167, 0.8351, 0.8268, 0.8429, 0.8268, 0.8429, 0.8346, 0.8351, 0.8346, 0.1675, 0.1592, 0.1753, 0.1592, 0.1753, 0.167, 0.1675, 0.167, 0.1675, 0.1592, 0.1753, 0.1592, 0.1753, 0.167, 0.1675, 0.167, 0.1675, 0.1592, 0.1753, 0.1592, 0.1753, 0.167, 0.1675, 0.167, 0.1675, 0.1592, 0.1753, 0.1592, 0.1753, 0.167, 0.1675, 0.167, 0.1675, 0.1592, 0.1753, 0.1592, 0.1753, 0.167, 0.1675, 0.167, 0.8289, 0.8351, 0.8367, 0.8351, 0.8367, 0.8429, 0.8289, 0.8429, 0.1675, 0.1592, 0.1753, 0.1592, 0.1753, 0.167, 0.1675, 0.167, 0.8351, 0.8268, 0.8429, 0.8268, 0.8429, 0.8346, 0.8351, 0.8346, 0.8328, 0.8429, 0.8343, 0.8426, 0.8355, 0.8417, 0.8364, 0.8405, 0.8367, 0.839, 0.8364, 0.8375, 0.8355, 0.8362, 0.8343, 0.8354, 0.8328, 0.8351, 0.8313, 0.8354, 0.83, 0.8362, 0.8292, 0.8375, 0.8289, 0.839, 0.8292, 0.8405, 0.83, 0.8417, 0.8313, 0.8426, 0.833, 0.1737, 0.8408, 0.1737, 0.8408, 0.1815, 0.833, 0.1815, 0.833, 0.1737, 0.8408, 0.1737, 0.8408, 0.1815, 0.833, 0.1815, 0.833, 0.1737, 0.8408, 0.1737, 0.8408, 0.1815, 0.833, 0.1815, 0.833, 0.1737, 0.8408, 0.1737, 0.8408, 0.1815, 0.833, 0.1815, 0.833, 0.1737, 0.8408, 0.1737, 0.8408, 0.1815, 0.833, 0.1815, 0.833, 0.1737, 0.8408, 0.1737, 0.8408, 0.1815, 0.833, 0.1815, 0.8369, 0.1815, 0.8397, 0.1803, 0.8408, 0.1776, 0.8397, 0.1748, 0.8369, 0.1737, 0.8341, 0.1748, 0.833, 0.1776, 0.8341, 0.1803, 0.833, 0.1737, 0.8408, 0.1737, 0.8408, 0.1815, 0.833, 0.1815, 0.833, 0.1737, 0.8408, 0.1737, 0.8408, 0.1815, 0.833, 0.1815, 0.8351, 0.8268, 0.8429, 0.8268, 0.8429, 0.8346, 0.8351, 0.8346, 0.8351, 0.8268, 0.8429, 0.8268, 0.8429, 0.8346, 0.8351, 0.8346, 0.839, 0.8346, 0.8424, 0.8327, 0.8424, 0.8288, 0.839, 0.8268, 0.8356, 0.8288, 0.8356, 0.8327, 0.8351, 0.8268, 0.8429, 0.8268, 0.8429, 0.8346, 0.8351, 0.8346, 0.8351, 0.8268, 0.8429, 0.8268, 0.8429, 0.8346, 0.8351, 0.8346, 0.8351, 0.8268, 0.8429, 0.8268, 0.8429, 0.8346, 0.8351, 0.8346, 0.8328, 0.8429, 0.8362, 0.8409, 0.8362, 0.837, 0.8328, 0.8351, 0.8294, 0.837, 0.8294, 0.8409, 0.8289, 0.8351, 0.8367, 0.8351, 0.8367, 0.8429, 0.8289, 0.8429, 0.8289, 0.8351, 0.8367, 0.8351, 0.8367, 0.8429, 0.8289, 0.8429, 0.8289, 0.8351, 0.8367, 0.8351, 0.8367, 0.8429, 0.8289, 0.8429, 0.8289, 0.8351, 0.8367, 0.8351, 0.8367, 0.8429, 0.8289, 0.8429, 0.8289, 0.8351, 0.8367, 0.8351, 0.8367, 0.8429, 0.8289, 0.8429, 0.8289, 0.8351, 0.8367, 0.8351, 0.8367, 0.8429, 0.8289, 0.8429, 0.8289, 0.8351, 0.8367, 0.8351, 0.8367, 0.8429, 0.8289, 0.8429, 0.8289, 0.8351, 0.8367, 0.8351, 0.8367, 0.8429, 0.8289, 0.8429, 0.8289, 0.8351, 0.8367, 0.8351, 0.8367, 0.8429, 0.8289, 0.8429, 0.8328, 0.8429, 0.8362, 0.8409, 0.8362, 0.837, 0.8328, 0.8351, 0.8294, 0.837, 0.8294, 0.8409, 0.8289, 0.8351, 0.8367, 0.8351, 0.8367, 0.8429, 0.8289, 0.8429, 0.1633, 0.8309, 0.1711, 0.8309, 0.1711, 0.8387, 0.1633, 0.8387, 0.1633, 0.8309, 0.1711, 0.8309, 0.1711, 0.8387, 0.1633, 0.8387, 0.1654, 0.5044, 0.1732, 0.5044, 0.1732, 0.5122, 0.1654, 0.5122, 0.1633, 0.8309, 0.1711, 0.8309, 0.1711, 0.8387, 0.1633, 0.8387, 0.1633, 0.8309, 0.1711, 0.8309, 0.1711, 0.8387, 0.1633, 0.8387, 0.1633, 0.8309, 0.1711, 0.8309, 0.1711, 0.8387, 0.1633, 0.8387, 0.1633, 0.8309, 0.1711, 0.8309, 0.1711, 0.8387, 0.1633, 0.8387, 0.1654, 0.5044, 0.1732, 0.5044, 0.1732, 0.5122, 0.1654, 0.5122, 0.1633, 0.8309, 0.1711, 0.8309, 0.1711, 0.8387, 0.1633, 0.8387, 0.1633, 0.8309, 0.1711, 0.8309, 0.1711, 0.8387, 0.1633, 0.8387, 0.1654, 0.5044, 0.1732, 0.5044, 0.1732, 0.5122, 0.1654, 0.5122, 0.1654, 0.5044, 0.1732, 0.5044, 0.1732, 0.5122, 0.1654, 0.5122, 0.1654, 0.5044, 0.1732, 0.5044, 0.1732, 0.5122, 0.1654, 0.5122, 0.1654, 0.5044, 0.1732, 0.5044, 0.1732, 0.5122, 0.1654, 0.5122, 0.1654, 0.5044, 0.1732, 0.5044, 0.1732, 0.5122, 0.1654, 0.5122, 0.1654, 0.5044, 0.1732, 0.5044, 0.1732, 0.5122, 0.1654, 0.5122, 0.1633, 0.1633, 0.1711, 0.1633, 0.1711, 0.1711, 0.1633, 0.1711, 0.1633, 0.1633, 0.1711, 0.1633, 0.1711, 0.1711, 0.1633, 0.1711, 0.1633, 0.1633, 0.1711, 0.1633, 0.1711, 0.1711, 0.1633, 0.1711, 0.1633, 0.1633, 0.1711, 0.1633, 0.1711, 0.1711, 0.1633, 0.1711, 0.1633, 0.1633, 0.1711, 0.1633, 0.1711, 0.1711, 0.1633, 0.1711, 0.1633, 0.1633, 0.1711, 0.1633, 0.1711, 0.1711, 0.1633, 0.1711, 0.1592, 0.8268, 0.167, 0.8268, 0.167, 0.8346, 0.1592, 0.8346, 0.8289, 0.8289, 0.8367, 0.8289, 0.8367, 0.8367, 0.8289, 0.8367, 0.5002, 0.5023, 0.508, 0.5023, 0.508, 0.5101, 0.5002, 0.5101, 0.8289, 0.8289, 0.8367, 0.8289, 0.8367, 0.8367, 0.8289, 0.8367, 0.1675, 0.1592, 0.1753, 0.1592, 0.1753, 0.167, 0.1675, 0.167, 0.8289, 0.8289, 0.8367, 0.8289, 0.8367, 0.8367, 0.8289, 0.8367, 0.8289, 0.8289, 0.8367, 0.8289, 0.8367, 0.8367, 0.8289, 0.8367, 0.8289, 0.8289, 0.8367, 0.8289, 0.8367, 0.8367, 0.8289, 0.8367, 0.1675, 0.1592, 0.1753, 0.1592, 0.1753, 0.167, 0.1675, 0.167, 0.8392, 0.5002, 0.847, 0.5002, 0.847, 0.508, 0.8392, 0.508, 0.8289, 0.8289, 0.8367, 0.8289, 0.8367, 0.8367, 0.8289, 0.8367, 0.8392, 0.5002, 0.847, 0.5002, 0.847, 0.508, 0.8392, 0.508, 0.5002, 0.5023, 0.508, 0.5023, 0.508, 0.5101, 0.5002, 0.5101, 0.8392, 0.5002, 0.847, 0.5002, 0.847, 0.508, 0.8392, 0.508, 0.5002, 0.5023, 0.508, 0.5023, 0.508, 0.5101, 0.5002, 0.5101, 0.5002, 0.5023, 0.508, 0.5023, 0.508, 0.5101, 0.5002, 0.5101, 0.8392, 0.5002, 0.847, 0.5002, 0.847, 0.508, 0.8392, 0.508, 0.8289, 0.5023, 0.8367, 0.5023, 0.8367, 0.5101, 0.8289, 0.5101, 0.8289, 0.5023, 0.8367, 0.5023, 0.8367, 0.5101, 0.8289, 0.5101, 0.833, 0.1737, 0.8408, 0.1737, 0.8408, 0.1815, 0.833, 0.1815, 0.833, 0.1737, 0.8408, 0.1737, 0.8408, 0.1815, 0.833, 0.1815, 0.833, 0.1737, 0.8408, 0.1737, 0.8408, 0.1815, 0.833, 0.1815, 0.833, 0.1737, 0.8408, 0.1737, 0.8408, 0.1815, 0.833, 0.1815, 0.833, 0.1737, 0.8408, 0.1737, 0.8408, 0.1815, 0.833, 0.1815, 0.833, 0.1737, 0.8408, 0.1737, 0.8408, 0.1815, 0.833, 0.1815, 0.833, 0.1737, 0.8408, 0.1737, 0.8408, 0.1815, 0.833, 0.1815, 0.833, 0.1737, 0.8408, 0.1737, 0.8408, 0.1815, 0.833, 0.1815, 0.833, 0.1737, 0.8408, 0.1737, 0.8408, 0.1815, 0.833, 0.1815, 0.5041, 0.1794, 0.5069, 0.1783, 0.508, 0.1755, 0.5069, 0.1727, 0.5041, 0.1716, 0.5014, 0.1727, 0.5002, 0.1755, 0.5014, 0.1783, 0.833, 0.1737, 0.8408, 0.1737, 0.8408, 0.1815, 0.833, 0.1815, 0.833, 0.1737, 0.8408, 0.1737, 0.8408, 0.1815, 0.833, 0.1815, 0.833, 0.1737, 0.8408, 0.1737, 0.8408, 0.1815, 0.833, 0.1815, 0.833, 0.1737, 0.8408, 0.1737, 0.8408, 0.1815, 0.833, 0.1815, 0.833, 0.1737, 0.8408, 0.1737, 0.8408, 0.1815, 0.833, 0.1815, 0.833, 0.1737, 0.8408, 0.1737, 0.8408, 0.1815, 0.833, 0.1815, 0.833, 0.1737, 0.8408, 0.1737, 0.8408, 0.1815, 0.833, 0.1815, 0.5002, 0.1716, 0.508, 0.1716, 0.508, 0.1794, 0.5002, 0.1794, 0.833, 0.1737, 0.8408, 0.1737, 0.8408, 0.1815, 0.833, 0.1815, 0.5002, 0.1716, 0.508, 0.1716, 0.508, 0.1794, 0.5002, 0.1794, 0.833, 0.1737, 0.8408, 0.1737, 0.8408, 0.1815, 0.833, 0.1815, 0.5002, 0.1716, 0.508, 0.1716, 0.508, 0.1794, 0.5002, 0.1794, 0.833, 0.1737, 0.8408, 0.1737, 0.8408, 0.1815, 0.833, 0.1815, 0.5002, 0.1716, 0.508, 0.1716, 0.508, 0.1794, 0.5002, 0.1794, 0.833, 0.1737, 0.8408, 0.1737, 0.8408, 0.1815, 0.833, 0.1815, 0.5002, 0.1716, 0.508, 0.1716, 0.508, 0.1794, 0.5002, 0.1794, 0.5002, 0.1716, 0.508, 0.1716, 0.508, 0.1794, 0.5002, 0.1794, 0.5002, 0.1716, 0.508, 0.1716, 0.508, 0.1794, 0.5002, 0.1794, 0.5002, 0.1716, 0.508, 0.1716, 0.508, 0.1794, 0.5002, 0.1794, 0.833, 0.1737, 0.8408, 0.1737, 0.8408, 0.1815, 0.833, 0.1815, 0.833, 0.1737, 0.8408, 0.1737, 0.8408, 0.1815, 0.833, 0.1815, 0.833, 0.1737, 0.8408, 0.1737, 0.8408, 0.1815, 0.833, 0.1815, 0.833, 0.1737, 0.8408, 0.1737, 0.8408, 0.1815, 0.833, 0.1815, 0.833, 0.1737, 0.8408, 0.1737, 0.8408, 0.1815, 0.833, 0.1815, 0.833, 0.1737, 0.8408, 0.1737, 0.8408, 0.1815, 0.833, 0.1815, 0.833, 0.1737, 0.8408, 0.1737, 0.8408, 0.1815, 0.833, 0.1815, 0.833, 0.1737, 0.8408, 0.1737, 0.8408, 0.1815, 0.833, 0.1815, 0.833, 0.1737, 0.8408, 0.1737, 0.8408, 0.1815, 0.833, 0.1815, 0.833, 0.1737, 0.8408, 0.1737, 0.8408, 0.1815, 0.833, 0.1815, 0.833, 0.1737, 0.8408, 0.1737, 0.8408, 0.1815, 0.833, 0.1815, 0.833, 0.1737, 0.8408, 0.1737, 0.8408, 0.1815, 0.833, 0.1815, 0.833, 0.1737, 0.8408, 0.1737, 0.8408, 0.1815, 0.833, 0.1815, 0.833, 0.1737, 0.8408, 0.1737, 0.8408, 0.1815, 0.833, 0.1815, 0.833, 0.1737, 0.8408, 0.1737, 0.8408, 0.1815, 0.833, 0.1815, 0.833, 0.1737, 0.8408, 0.1737, 0.8408, 0.1815, 0.833, 0.1815, 0.833, 0.1737, 0.8408, 0.1737, 0.8408, 0.1815, 0.833, 0.1815, 0.833, 0.1737, 0.8408, 0.1737, 0.8408, 0.1815, 0.833, 0.1815, 0.8369, 0.1815, 0.8397, 0.1803, 0.8408, 0.1776, 0.8397, 0.1748, 0.8369, 0.1737, 0.8341, 0.1748, 0.833, 0.1776, 0.8341, 0.1803, 0.833, 0.1737, 0.8408, 0.1737, 0.8408, 0.1815, 0.833, 0.1815, 0.833, 0.1737, 0.8408, 0.1737, 0.8408, 0.1815, 0.833, 0.1815, 0.833, 0.1737, 0.8408, 0.1737, 0.8408, 0.1815, 0.833, 0.1815, 0.833, 0.1737, 0.8408, 0.1737, 0.8408, 0.1815, 0.833, 0.1815, 0.833, 0.1737, 0.8408, 0.1737, 0.8408, 0.1815, 0.833, 0.1815, 0.833, 0.1737, 0.8408, 0.1737, 0.8408, 0.1815, 0.833, 0.1815, 0.833, 0.1737, 0.8408, 0.1737, 0.8408, 0.1815, 0.833, 0.1815, 0.833, 0.1737, 0.8408, 0.1737, 0.8408, 0.1815, 0.833, 0.1815, 0.833, 0.1737, 0.8408, 0.1737, 0.8408, 0.1815, 0.833, 0.1815, 0.833, 0.1737, 0.8408, 0.1737, 0.8408, 0.1815, 0.833, 0.1815, 0.833, 0.1737, 0.8408, 0.1737, 0.8408, 0.1815, 0.833, 0.1815, 0.5041, 0.1753, 0.5069, 0.1741, 0.508, 0.1714, 0.5069, 0.1686, 0.5041, 0.1675, 0.5014, 0.1686, 0.5002, 0.1714, 0.5014, 0.1741, 0.833, 0.1737, 0.8408, 0.1737, 0.8408, 0.1815, 0.833, 0.1815, 0.833, 0.1737, 0.8408, 0.1737, 0.8408, 0.1815, 0.833, 0.1815, 0.833, 0.1737, 0.8408, 0.1737, 0.8408, 0.1815, 0.833, 0.1815, 0.833, 0.1737, 0.8408, 0.1737, 0.8408, 0.1815, 0.833, 0.1815, 0.833, 0.1737, 0.8408, 0.1737, 0.8408, 0.1815, 0.833, 0.1815, 0.833, 0.1737, 0.8408, 0.1737, 0.8408, 0.1815, 0.833, 0.1815, 0.833, 0.1737, 0.8408, 0.1737, 0.8408, 0.1815, 0.833, 0.1815, 0.5002, 0.1675, 0.508, 0.1675, 0.508, 0.1753, 0.5002, 0.1753, 0.833, 0.1737, 0.8408, 0.1737, 0.8408, 0.1815, 0.833, 0.1815, 0.5002, 0.1675, 0.508, 0.1675, 0.508, 0.1753, 0.5002, 0.1753, 0.833, 0.1737, 0.8408, 0.1737, 0.8408, 0.1815, 0.833, 0.1815, 0.5002, 0.1675, 0.508, 0.1675, 0.508, 0.1753, 0.5002, 0.1753, 0.833, 0.1737, 0.8408, 0.1737, 0.8408, 0.1815, 0.833, 0.1815, 0.5002, 0.1675, 0.508, 0.1675, 0.508, 0.1753, 0.5002, 0.1753, 0.833, 0.1737, 0.8408, 0.1737, 0.8408, 0.1815, 0.833, 0.1815, 0.5002, 0.1675, 0.508, 0.1675, 0.508, 0.1753, 0.5002, 0.1753, 0.5002, 0.1675, 0.508, 0.1675, 0.508, 0.1753, 0.5002, 0.1753, 0.5002, 0.1675, 0.508, 0.1675, 0.508, 0.1753, 0.5002, 0.1753, 0.5002, 0.1675, 0.508, 0.1675, 0.508, 0.1753, 0.5002, 0.1753, 0.833, 0.1737, 0.8408, 0.1737, 0.8408, 0.1815, 0.833, 0.1815, 0.833, 0.1737, 0.8408, 0.1737, 0.8408, 0.1815, 0.833, 0.1815, 0.833, 0.1737, 0.8408, 0.1737, 0.8408, 0.1815, 0.833, 0.1815, 0.833, 0.1737, 0.8408, 0.1737, 0.8408, 0.1815, 0.833, 0.1815, 0.833, 0.1737, 0.8408, 0.1737, 0.8408, 0.1815, 0.833, 0.1815, 0.833, 0.1737, 0.8408, 0.1737, 0.8408, 0.1815, 0.833, 0.1815, 0.833, 0.1737, 0.8408, 0.1737, 0.8408, 0.1815, 0.833, 0.1815, 0.833, 0.1737, 0.8408, 0.1737, 0.8408, 0.1815, 0.833, 0.1815, 0.833, 0.1737, 0.8408, 0.1737, 0.8408, 0.1815, 0.833, 0.1815, 0.833, 0.1737, 0.8408, 0.1737, 0.8408, 0.1815, 0.833, 0.1815, 0.833, 0.1737, 0.8408, 0.1737, 0.8408, 0.1815, 0.833, 0.1815, 0.833, 0.1737, 0.8408, 0.1737, 0.8408, 0.1815, 0.833, 0.1815, 0.833, 0.1737, 0.8408, 0.1737, 0.8408, 0.1815, 0.833, 0.1815, 0.833, 0.1737, 0.8408, 0.1737, 0.8408, 0.1815, 0.833, 0.1815, 0.833, 0.1737, 0.8408, 0.1737, 0.8408, 0.1815, 0.833, 0.1815, 0.833, 0.1737, 0.8408, 0.1737, 0.8408, 0.1815, 0.833, 0.1815, 0.833, 0.1737, 0.8408, 0.1737, 0.8408, 0.1815, 0.833, 0.1815, 0.833, 0.1737, 0.8408, 0.1737, 0.8408, 0.1815, 0.833, 0.1815, 0.8369, 0.1815, 0.8397, 0.1803, 0.8408, 0.1776, 0.8397, 0.1748, 0.8369, 0.1737, 0.8341, 0.1748, 0.833, 0.1776, 0.8341, 0.1803, 0.833, 0.1737, 0.8408, 0.1737, 0.8408, 0.1815, 0.833, 0.1815, 0.833, 0.1737, 0.8408, 0.1737, 0.8408, 0.1815, 0.833, 0.1815, 0.833, 0.1737, 0.8408, 0.1737, 0.8408, 0.1815, 0.833, 0.1815, 0.833, 0.1737, 0.8408, 0.1737, 0.8408, 0.1815, 0.833, 0.1815, 0.833, 0.1737, 0.8408, 0.1737, 0.8408, 0.1815, 0.833, 0.1815, 0.833, 0.1737, 0.8408, 0.1737, 0.8408, 0.1815, 0.833, 0.1815, 0.833, 0.1737, 0.8408, 0.1737, 0.8408, 0.1815, 0.833, 0.1815, 0.833, 0.1737, 0.8408, 0.1737, 0.8408, 0.1815, 0.833, 0.1815, 0.833, 0.1737, 0.8408, 0.1737, 0.8408, 0.1815, 0.833, 0.1815, 0.833, 0.1737, 0.8408, 0.1737, 0.8408, 0.1815, 0.833, 0.1815, 0.833, 0.1737, 0.8408, 0.1737, 0.8408, 0.1815, 0.833, 0.1815, 0.5, 0.1711, 0.5028, 0.17, 0.5039, 0.1672, 0.5028, 0.1645, 0.5, 0.1633, 0.4972, 0.1645, 0.4961, 0.1672, 0.4972, 0.17, 0.833, 0.1737, 0.8408, 0.1737, 0.8408, 0.1815, 0.833, 0.1815, 0.833, 0.1737, 0.8408, 0.1737, 0.8408, 0.1815, 0.833, 0.1815, 0.833, 0.1737, 0.8408, 0.1737, 0.8408, 0.1815, 0.833, 0.1815, 0.833, 0.1737, 0.8408, 0.1737, 0.8408, 0.1815, 0.833, 0.1815, 0.833, 0.1737, 0.8408, 0.1737, 0.8408, 0.1815, 0.833, 0.1815, 0.833, 0.1737, 0.8408, 0.1737, 0.8408, 0.1815, 0.833, 0.1815, 0.833, 0.1737, 0.8408, 0.1737, 0.8408, 0.1815, 0.833, 0.1815, 0.4961, 0.1633, 0.5039, 0.1633, 0.5039, 0.1711, 0.4961, 0.1711, 0.833, 0.1737, 0.8408, 0.1737, 0.8408, 0.1815, 0.833, 0.1815, 0.4961, 0.1633, 0.5039, 0.1633, 0.5039, 0.1711, 0.4961, 0.1711, 0.833, 0.1737, 0.8408, 0.1737, 0.8408, 0.1815, 0.833, 0.1815, 0.4961, 0.1633, 0.5039, 0.1633, 0.5039, 0.1711, 0.4961, 0.1711, 0.833, 0.1737, 0.8408, 0.1737, 0.8408, 0.1815, 0.833, 0.1815, 0.4961, 0.1633, 0.5039, 0.1633, 0.5039, 0.1711, 0.4961, 0.1711, 0.833, 0.1737, 0.8408, 0.1737, 0.8408, 0.1815, 0.833, 0.1815, 0.4961, 0.1633, 0.5039, 0.1633, 0.5039, 0.1711, 0.4961, 0.1711, 0.4961, 0.1633, 0.5039, 0.1633, 0.5039, 0.1711, 0.4961, 0.1711, 0.4961, 0.1633, 0.5039, 0.1633, 0.5039, 0.1711, 0.4961, 0.1711, 0.4961, 0.1633, 0.5039, 0.1633, 0.5039, 0.1711, 0.4961, 0.1711, 0.833, 0.1737, 0.8408, 0.1737, 0.8408, 0.1815, 0.833, 0.1815, 0.833, 0.1737, 0.8408, 0.1737, 0.8408, 0.1815, 0.833, 0.1815, 0.833, 0.1737, 0.8408, 0.1737, 0.8408, 0.1815, 0.833, 0.1815, 0.833, 0.1737, 0.8408, 0.1737, 0.8408, 0.1815, 0.833, 0.1815, 0.833, 0.1737, 0.8408, 0.1737, 0.8408, 0.1815, 0.833, 0.1815, 0.833, 0.1737, 0.8408, 0.1737, 0.8408, 0.1815, 0.833, 0.1815, 0.833, 0.1737, 0.8408, 0.1737, 0.8408, 0.1815, 0.833, 0.1815, 0.833, 0.1737, 0.8408, 0.1737, 0.8408, 0.1815, 0.833, 0.1815, 0.833, 0.1737, 0.8408, 0.1737, 0.8408, 0.1815, 0.833, 0.1815, 0.833, 0.1737, 0.8408, 0.1737, 0.8408, 0.1815, 0.833, 0.1815, 0.833, 0.1737, 0.8408, 0.1737, 0.8408, 0.1815, 0.833, 0.1815, 0.833, 0.1737, 0.8408, 0.1737, 0.8408, 0.1815, 0.833, 0.1815, 0.8289, 0.1737, 0.8367, 0.1737, 0.8367, 0.1815, 0.8289, 0.1815, 0.8351, 0.8268, 0.8429, 0.8268, 0.8429, 0.8346, 0.8351, 0.8346, 0.833, 0.1757, 0.8408, 0.1757, 0.8408, 0.1835, 0.833, 0.1835, 0.8351, 0.8268, 0.8429, 0.8268, 0.8429, 0.8346, 0.8351, 0.8346, 0.8351, 0.8268, 0.8429, 0.8268, 0.8429, 0.8346, 0.8351, 0.8346, 0.8351, 0.8268, 0.8429, 0.8268, 0.8429, 0.8346, 0.8351, 0.8346, 0.8351, 0.8268, 0.8429, 0.8268, 0.8429, 0.8346, 0.8351, 0.8346, 0.8351, 0.8268, 0.8429, 0.8268, 0.8429, 0.8346, 0.8351, 0.8346, 0.8351, 0.8268, 0.8429, 0.8268, 0.8429, 0.8346, 0.8351, 0.8346, 0.8351, 0.8268, 0.8429, 0.8268, 0.8429, 0.8346, 0.8351, 0.8346, 0.8351, 0.8268, 0.8429, 0.8268, 0.8429, 0.8346, 0.8351, 0.8346, 0.4982, 0.8268, 0.506, 0.8268, 0.506, 0.8346, 0.4982, 0.8346, 0.4982, 0.8268, 0.506, 0.8268, 0.506, 0.8346, 0.4982, 0.8346, 0.833, 0.1757, 0.8408, 0.1757, 0.8408, 0.1835, 0.833, 0.1835, 0.833, 0.1757, 0.8408, 0.1757, 0.8408, 0.1835, 0.833, 0.1835, 0.8289, 0.1737, 0.8367, 0.1737, 0.8367, 0.1815, 0.8289, 0.1815, 0.8289, 0.1737, 0.8367, 0.1737, 0.8367, 0.1815, 0.8289, 0.1815, 0.833, 0.1757, 0.8408, 0.1757, 0.8408, 0.1835, 0.833, 0.1835, 0.1633, 0.1633, 0.1711, 0.1633, 0.1711, 0.1711, 0.1633, 0.1711, 0.1633, 0.1633, 0.1711, 0.1633, 0.1711, 0.1711, 0.1633, 0.1711, 0.1633, 0.1633, 0.1711, 0.1633, 0.1711, 0.1711, 0.1633, 0.1711, 0.1633, 0.1633, 0.1711, 0.1633, 0.1711, 0.1711, 0.1633, 0.1711, 0.1633, 0.1633, 0.1711, 0.1633, 0.1711, 0.1711, 0.1633, 0.1711, 0.1633, 0.1633, 0.1711, 0.1633, 0.1711, 0.1711, 0.1633, 0.1711, 0.8289, 0.5023, 0.8367, 0.5023, 0.8367, 0.5101, 0.8289, 0.5101, 0.8289, 0.5023, 0.8367, 0.5023, 0.8367, 0.5101, 0.8289, 0.5101, 0.8289, 0.5023, 0.8367, 0.5023, 0.8367, 0.5101, 0.8289, 0.5101, 0.8289, 0.5023, 0.8367, 0.5023, 0.8367, 0.5101, 0.8289, 0.5101, 0.8289, 0.5023, 0.8367, 0.5023, 0.8367, 0.5101, 0.8289, 0.5101, 0.8289, 0.5023, 0.8367, 0.5023, 0.8367, 0.5101, 0.8289, 0.5101, 0.8289, 0.5023, 0.8367, 0.5023, 0.8367, 0.5101, 0.8289, 0.5101, 0.8289, 0.5023, 0.8367, 0.5023, 0.8367, 0.5101, 0.8289, 0.5101, 0.8351, 0.1737, 0.8429, 0.1737, 0.8429, 0.1815, 0.8351, 0.1815, 0.8351, 0.1737, 0.8429, 0.1737, 0.8429, 0.1815, 0.8351, 0.1815, 0.8351, 0.8268, 0.8429, 0.8268, 0.8429, 0.8346, 0.8351, 0.8346, 0.8351, 0.8268, 0.8429, 0.8268, 0.8429, 0.8346, 0.8351, 0.8346, 0.8351, 0.8268, 0.8429, 0.8268, 0.8429, 0.8346, 0.8351, 0.8346, 0.8351, 0.8268, 0.8429, 0.8268, 0.8429, 0.8346, 0.8351, 0.8346, 0.8351, 0.8268, 0.8429, 0.8268, 0.8429, 0.8346, 0.8351, 0.8346, 0.8351, 0.8268, 0.8429, 0.8268, 0.8429, 0.8346, 0.8351, 0.8346, 0.8351, 0.8268, 0.8429, 0.8268, 0.8429, 0.8346, 0.8351, 0.8346, 0.8351, 0.8268, 0.8429, 0.8268, 0.8429, 0.8346, 0.8351, 0.8346, 0.8351, 0.8268, 0.8429, 0.8268, 0.8429, 0.8346, 0.8351, 0.8346, 0.8351, 0.8268, 0.8429, 0.8268, 0.8429, 0.8346, 0.8351, 0.8346, 0.8351, 0.8268, 0.8429, 0.8268, 0.8429, 0.8346, 0.8351, 0.8346, 0.8351, 0.8268, 0.8429, 0.8268, 0.8429, 0.8346, 0.8351, 0.8346, 0.8351, 0.8268, 0.8429, 0.8268, 0.8429, 0.8346, 0.8351, 0.8346, 0.8351, 0.8268, 0.8429, 0.8268, 0.8429, 0.8346, 0.8351, 0.8346, 0.8351, 0.8268, 0.8429, 0.8268, 0.8429, 0.8346, 0.8351, 0.8346, 0.4982, 0.8268, 0.506, 0.8268, 0.506, 0.8346, 0.4982, 0.8346, 0.8351, 0.8268, 0.8429, 0.8268, 0.8429, 0.8346, 0.8351, 0.8346, 0.8351, 0.8268, 0.8429, 0.8268, 0.8429, 0.8346, 0.8351, 0.8346, 0.833, 0.1757, 0.8408, 0.1757, 0.8408, 0.1835, 0.833, 0.1835, 0.833, 0.1757, 0.8408, 0.1757, 0.8408, 0.1835, 0.833, 0.1835, 0.833, 0.1757, 0.8408, 0.1757, 0.8408, 0.1835, 0.833, 0.1835, 0.833, 0.1757, 0.8408, 0.1757, 0.8408, 0.1835, 0.833, 0.1835, 0.1654, 0.1695, 0.1732, 0.1695, 0.1732, 0.1773, 0.1654, 0.1773, 0.1654, 0.1695, 0.1732, 0.1695, 0.1732, 0.1773, 0.1654, 0.1773, 0.1654, 0.1695, 0.1732, 0.1695, 0.1732, 0.1773, 0.1654, 0.1773, 0.1654, 0.1695, 0.1732, 0.1695, 0.1732, 0.1773, 0.1654, 0.1773, 0.1654, 0.1695, 0.1732, 0.1695, 0.1732, 0.1773, 0.1654, 0.1773, 0.1654, 0.1695, 0.1732, 0.1695, 0.1732, 0.1773, 0.1654, 0.1773, 0.1654, 0.1695, 0.1732, 0.1695, 0.1732, 0.1773, 0.1654, 0.1773, 0.1654, 0.1695, 0.1732, 0.1695, 0.1732, 0.1773, 0.1654, 0.1773, 0.1675, 0.1592, 0.1753, 0.1592, 0.1753, 0.167, 0.1675, 0.167, 0.1675, 0.1592, 0.1753, 0.1592, 0.1753, 0.167, 0.1675, 0.167, 0.1675, 0.1592, 0.1753, 0.1592, 0.1753, 0.167, 0.1675, 0.167, 0.8351, 0.1737, 0.8429, 0.1737, 0.8429, 0.1815, 0.8351, 0.1815, 0.8351, 0.1737, 0.8429, 0.1737, 0.8429, 0.1815, 0.8351, 0.1815, 0.8351, 0.1737, 0.8429, 0.1737, 0.8429, 0.1815, 0.8351, 0.1815, 0.8351, 0.1737, 0.8429, 0.1737, 0.8429, 0.1815, 0.8351, 0.1815, 0.8351, 0.1737, 0.8429, 0.1737, 0.8429, 0.1815, 0.8351, 0.1815, 0.833, 0.1757, 0.8408, 0.1757, 0.8408, 0.1835, 0.833, 0.1835, 0.8351, 0.8268, 0.8429, 0.8268, 0.8429, 0.8346, 0.8351, 0.8346, 0.8351, 0.8268, 0.8429, 0.8268, 0.8429, 0.8346, 0.8351, 0.8346, 0.8351, 0.8268, 0.8429, 0.8268, 0.8429, 0.8346, 0.8351, 0.8346, 0.1654, 0.1695, 0.1732, 0.1695, 0.1732, 0.1773, 0.1654, 0.1773, 0.1654, 0.1695, 0.1732, 0.1695, 0.1732, 0.1773, 0.1654, 0.1773, 0.1654, 0.1695, 0.1732, 0.1695, 0.1732, 0.1773, 0.1654, 0.1773, 0.1654, 0.1695, 0.1732, 0.1695, 0.1732, 0.1773, 0.1654, 0.1773, 0.1654, 0.1695, 0.1732, 0.1695, 0.1732, 0.1773, 0.1654, 0.1773, 0.1654, 0.1695, 0.1732, 0.1695, 0.1732, 0.1773, 0.1654, 0.1773, 0.8351, 0.8268, 0.8429, 0.8268, 0.8429, 0.8346, 0.8351, 0.8346, 0.8351, 0.8268, 0.8429, 0.8268, 0.8429, 0.8346, 0.8351, 0.8346, 0.8351, 0.8268, 0.8429, 0.8268, 0.8429, 0.8346, 0.8351, 0.8346, 0.8351, 0.8268, 0.8429, 0.8268, 0.8429, 0.8346, 0.8351, 0.8346, 0.4982, 0.8268, 0.506, 0.8268, 0.506, 0.8346, 0.4982, 0.8346, 0.833, 0.1757, 0.8408, 0.1757, 0.8408, 0.1835, 0.833, 0.1835, 0.833, 0.1757, 0.8408, 0.1757, 0.8408, 0.1835, 0.833, 0.1835, 0.833, 0.1757, 0.8408, 0.1757, 0.8408, 0.1835, 0.833, 0.1835, 0.8351, 0.8268, 0.8429, 0.8268, 0.8429, 0.8346, 0.8351, 0.8346, 0.8351, 0.8268, 0.8429, 0.8268, 0.8429, 0.8346, 0.8351, 0.8346, 0.8351, 0.8268, 0.8429, 0.8268, 0.8429, 0.8346, 0.8351, 0.8346, 0.8351, 0.8268, 0.8429, 0.8268, 0.8429, 0.8346, 0.8351, 0.8346, 0.8351, 0.8268, 0.8429, 0.8268, 0.8429, 0.8346, 0.8351, 0.8346, 0.8351, 0.8268, 0.8429, 0.8268, 0.8429, 0.8346, 0.8351, 0.8346, 0.1654, 0.8309, 0.1732, 0.8309, 0.1732, 0.8387, 0.1654, 0.8387, 0.1654, 0.8309, 0.1732, 0.8309, 0.1732, 0.8387, 0.1654, 0.8387, 0.1654, 0.8309, 0.1732, 0.8309, 0.1732, 0.8387, 0.1654, 0.8387, 0.1654, 0.8309, 0.1732, 0.8309, 0.1732, 0.8387, 0.1654, 0.8387, 0.1654, 0.8309, 0.1732, 0.8309, 0.1732, 0.8387, 0.1654, 0.8387, 0.1654, 0.8309, 0.1732, 0.8309, 0.1732, 0.8387, 0.1654, 0.8387, 0.1654, 0.8309, 0.1732, 0.8309, 0.1732, 0.8387, 0.1654, 0.8387, 0.1654, 0.8309, 0.1732, 0.8309, 0.1732, 0.8387, 0.1654, 0.8387, 0.1654, 0.8309, 0.1732, 0.8309, 0.1732, 0.8387, 0.1654, 0.8387, 0.1654, 0.8309, 0.1732, 0.8309, 0.1732, 0.8387, 0.1654, 0.8387, 0.1654, 0.8309, 0.1732, 0.8309, 0.1732, 0.8387, 0.1654, 0.8387, 0.1654, 0.8309, 0.1732, 0.8309, 0.1732, 0.8387, 0.1654, 0.8387])
me_cube.materials.append(mat_material)
me_cube.use_remesh_preserve_volume = False
me_cube.use_remesh_preserve_attributes = False
me_cube.use_mirror_vertex_groups = False
me_cube.update()

# ---- objects
ob_truck = bpy.data.objects.new('Truck', me_cube)

# ---- transforms, parenting, visibility, modifiers, constraints
ob_truck.location = (0.0, 0.0, 0.0)
ob_truck.lock_rotations_4d = False
ob_truck.empty_display_type = 'ARROWS'
ob_truck.lineart.crease_threshold = 0.0
_vg = ob_truck.vertex_groups.new(name='Grills')
_vg = ob_truck.vertex_groups.new(name='Glass')
_vg = ob_truck.vertex_groups.new(name='Doors')
_vg = ob_truck.vertex_groups.new(name='Plates')
_vg = ob_truck.vertex_groups.new(name='Wheels')
_vg = ob_truck.vertex_groups.new(name='Handles')
_vg = ob_truck.vertex_groups.new(name='Taillights')
_vg = ob_truck.vertex_groups.new(name='Toolboxes')
_vg = ob_truck.vertex_groups.new(name='Headlights')
_vg = ob_truck.vertex_groups.new(name='SignalsBack')
_vg = ob_truck.vertex_groups.new(name='SignalsFront')
_vg = ob_truck.vertex_groups.new(name='Body')

# ---- collection membership
col_collection.objects.link(ob_truck)

# ---- scene / render settings (as saved in the file)
scene.frame_start = 1; scene.frame_end = 250; scene.frame_set(1)
scene.render.engine = 'BLENDER_EEVEE_NEXT'
scene.cycles.use_denoising = False
scene.cycles.samples = 128
scene.cycles.sampling_pattern = 'TABULATED_SOBOL'
scene.cycles.use_adaptive_sampling = False
scene.cycles.use_light_tree = False
scene.view_settings.view_transform = 'Filmic'
bpy.context.view_layer.update()

# ---- added for rendering (the .blend has no active camera and no usable light): camera, sun
cam_auto = bpy.data.cameras.new('AutoCamera')
cam_auto.lens = 50.0
cam_auto.sensor_width = 36.0
cam_auto.clip_end = 1000.0
ob_auto_camera = bpy.data.objects.new('AutoCamera', cam_auto)
scene.collection.objects.link(ob_auto_camera)
ob_auto_camera.location = (7.58208, -8.95939, 7.57068)
ob_auto_camera.rotation_euler = (1.09748, -7.21219e-08, 0.694738)
scene.camera = ob_auto_camera
light_auto_sun = bpy.data.lights.new('AutoSun', 'SUN')
light_auto_sun.energy = 3.0
light_auto_sun.angle = 0.0523599
ob_auto_sun = bpy.data.objects.new('AutoSun', light_auto_sun)
scene.collection.objects.link(ob_auto_sun)
ob_auto_sun.rotation_euler = (0.872665, 0.174533, 0.523599)
bpy.context.view_layer.update()
